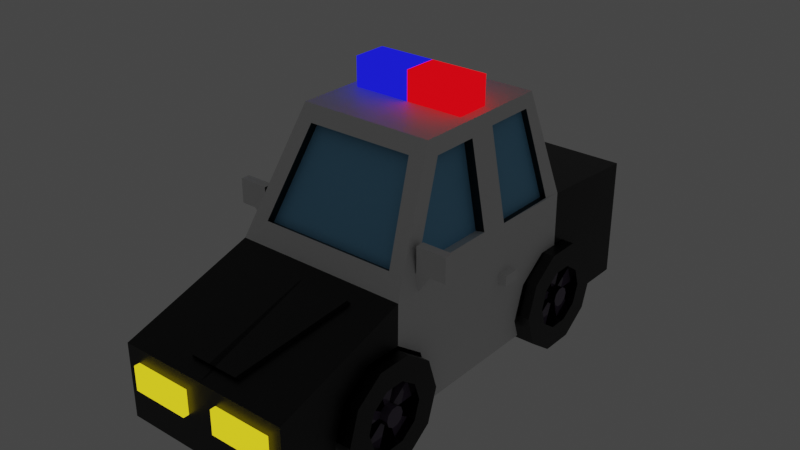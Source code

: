 # Source: policecar.blend  (saved by Blender 2.80.75; exported with 4.5.12 LTS)
import bpy
from mathutils import Matrix  # noqa: F401  (used for matrix-valued properties, if any)

bpy.ops.wm.read_factory_settings(use_empty=True)
scene = bpy.context.scene
scene.name = 'Scene'

# ---- collections
col_collection = bpy.data.collections.new('Collection'); scene.collection.children.link(col_collection)

# ---- materials (node trees are filled in below, after node groups)
mat_policecarblack = bpy.data.materials.new('policecarblack')
mat_policecarblack.alpha_threshold = 0.0
mat_policecarblack.use_transparent_shadow = False
mat_policecarblack.line_color = (0.0, 0.0, 0.0, 1.0)
mat_policecarwhite = bpy.data.materials.new('policecarwhite')
mat_policecarwhite.use_transparent_shadow = False
mat_policecarheadlight = bpy.data.materials.new('policecarheadlight')
mat_policecarheadlight.use_transparent_shadow = False
mat_policecarred = bpy.data.materials.new('policecarred')
mat_policecarred.use_transparent_shadow = False
mat_policecarwindows = bpy.data.materials.new('policecarwindows')
mat_policecarwindows.use_transparent_shadow = False
mat_policecarwheelspokes = bpy.data.materials.new('policecarwheelspokes')
mat_policecarwheelspokes.use_transparent_shadow = False
mat_policecarblue = bpy.data.materials.new('policecarblue')
mat_policecarblue.use_transparent_shadow = False

# ---- material node trees
mat_policecarblack.use_nodes = True; mat_policecarblack.node_tree.nodes.clear()
_N = mat_policecarblack.node_tree.nodes; _L = mat_policecarblack.node_tree.links
n0 = _N.new('ShaderNodeOutputMaterial'); n0.name = 'Material Output'; n0.location = (300, 300)
n1 = _N.new('ShaderNodeBsdfPrincipled'); n1.name = 'Principled BSDF'; n1.location = (10, 300)
n1.distribution = 'GGX'
n1.subsurface_method = 'BURLEY'
n1.inputs[0].default_value = (0.0, 0.0, 0.0, 1.0)
n1.inputs[2].default_value = 0.4
n1.inputs[3].default_value = 1.45
n1.inputs[27].default_value = (0.0, 0.0, 0.0, 1.0)
n1.inputs[28].default_value = 1.0
_L.new(n1.outputs[0], n0.inputs[0])
n0.is_active_output = True
mat_policecarwhite.use_nodes = True; mat_policecarwhite.node_tree.nodes.clear()
_N = mat_policecarwhite.node_tree.nodes; _L = mat_policecarwhite.node_tree.links
n0 = _N.new('ShaderNodeOutputMaterial'); n0.name = 'Material Output'; n0.location = (300, 300)
n1 = _N.new('ShaderNodeBsdfPrincipled'); n1.name = 'Principled BSDF'; n1.location = (10, 300)
n1.distribution = 'GGX'
n1.subsurface_method = 'BURLEY'
n1.inputs[3].default_value = 1.45
n1.inputs[27].default_value = (0.0, 0.0, 0.0, 1.0)
n1.inputs[28].default_value = 1.0
_L.new(n1.outputs[0], n0.inputs[0])
n0.is_active_output = True
mat_policecarheadlight.use_nodes = True; mat_policecarheadlight.node_tree.nodes.clear()
_N = mat_policecarheadlight.node_tree.nodes; _L = mat_policecarheadlight.node_tree.links
n0 = _N.new('ShaderNodeOutputMaterial'); n0.name = 'Material Output'; n0.location = (300, 300)
n1 = _N.new('ShaderNodeEmission'); n1.name = 'Emission'; n1.location = (10, 300)
n1.inputs[0].default_value = (1.0, 0.7889, 0.016, 1.0)
_L.new(n1.outputs[0], n0.inputs[0])
n0.is_active_output = True
mat_policecarred.use_nodes = True; mat_policecarred.node_tree.nodes.clear()
_N = mat_policecarred.node_tree.nodes; _L = mat_policecarred.node_tree.links
n0 = _N.new('ShaderNodeOutputMaterial'); n0.name = 'Material Output'; n0.location = (300, 300)
n1 = _N.new('ShaderNodeEmission'); n1.name = 'Emission'; n1.location = (10, 300)
n1.inputs[0].default_value = (1.0, 0.001951, 0.006713, 1.0)
_L.new(n1.outputs[0], n0.inputs[0])
n0.is_active_output = True
mat_policecarwindows.use_nodes = True; mat_policecarwindows.node_tree.nodes.clear()
_N = mat_policecarwindows.node_tree.nodes; _L = mat_policecarwindows.node_tree.links
n0 = _N.new('ShaderNodeOutputMaterial'); n0.name = 'Material Output'; n0.location = (300, 300)
n1 = _N.new('ShaderNodeBsdfPrincipled'); n1.name = 'Principled BSDF'; n1.location = (10, 300)
n1.distribution = 'GGX'
n1.subsurface_method = 'BURLEY'
n1.inputs[0].default_value = (0.2039, 0.5265, 0.8, 1.0)
n1.inputs[3].default_value = 1.45
n1.inputs[27].default_value = (0.0, 0.0, 0.0, 1.0)
n1.inputs[28].default_value = 1.0
_L.new(n1.outputs[0], n0.inputs[0])
n0.is_active_output = True
mat_policecarwheelspokes.use_nodes = True; mat_policecarwheelspokes.node_tree.nodes.clear()
_N = mat_policecarwheelspokes.node_tree.nodes; _L = mat_policecarwheelspokes.node_tree.links
n0 = _N.new('ShaderNodeOutputMaterial'); n0.name = 'Material Output'; n0.location = (300, 300)
n1 = _N.new('ShaderNodeBsdfPrincipled'); n1.name = 'Principled BSDF'; n1.location = (10, 300)
n1.distribution = 'GGX'
n1.subsurface_method = 'BURLEY'
n1.inputs[0].default_value = (0.09077, 0.06537, 0.1149, 1.0)
n1.inputs[2].default_value = 0.0
n1.inputs[3].default_value = 1.45
n1.inputs[27].default_value = (0.0, 0.0, 0.0, 1.0)
n1.inputs[28].default_value = 1.0
_L.new(n1.outputs[0], n0.inputs[0])
n0.is_active_output = True
mat_policecarblue.use_nodes = True; mat_policecarblue.node_tree.nodes.clear()
_N = mat_policecarblue.node_tree.nodes; _L = mat_policecarblue.node_tree.links
n0 = _N.new('ShaderNodeOutputMaterial'); n0.name = 'Material Output'; n0.location = (300, 300)
n1 = _N.new('ShaderNodeEmission'); n1.name = 'Emission'; n1.location = (10, 300)
n1.inputs[0].default_value = (0.01059, 0.01152, 1.0, 1.0)
_L.new(n1.outputs[0], n0.inputs[0])
n0.is_active_output = True

# ---- world
world_world = bpy.data.worlds.new('World'); scene.world = world_world
world_world.use_nodes = True; world_world.node_tree.nodes.clear()
_N = world_world.node_tree.nodes; _L = world_world.node_tree.links
n0 = _N.new('ShaderNodeOutputWorld'); n0.name = 'World Output'; n0.location = (300, 300)
n1 = _N.new('ShaderNodeBackground'); n1.name = 'Background'; n1.location = (10, 300)
n1.inputs[0].default_value = (0.05088, 0.05088, 0.05088, 1.0)
_L.new(n1.outputs[0], n0.inputs[0])
n0.is_active_output = True
world_world.color = (0.05088, 0.05088, 0.05088)
world_world.use_sun_shadow = False
world_world.sun_shadow_jitter_overblur = 0.0

# ---- meshes
me_cube = bpy.data.meshes.new('Cube')
me_cube.from_pydata([(-0.6557, -0.1057, 1.965), (-0.6557, -0.2972, 1.965), (-0.6953, -0.2952, 1.77), (-0.8641, -0.2804, 0.8176), (-1.0, 2.245, 0.7206), (-1.0, 2.245, -0.6604), (-0.3081, -2.963, 0.237), (-1.0, -3.157, -0.6604), (-0.8641, -1.334, 0.8176), (-0.7886, -1.507, 0.868), (-0.7648, 0.952, 0.8547), (-0.6953, -0.8247, 1.77), (-0.7244, 0.6135, 1.804), (-0.7244, 0.03361, 1.804), (-0.6141, -1.018, 1.805), (-0.6026, 0.7758, 1.77), (-0.9028, 0.8073, 0.7964), (-0.9028, 0.04927, 0.7964), (-0.2135, 2.409, 0.1035), (-0.7865, 2.409, 0.1035), (-0.2135, 2.409, 0.4933), (-0.7865, 2.409, 0.4933), (-0.2135, 2.245, 0.4933), (-0.2135, 2.245, 0.1035), (-0.9737, 0.8073, 0.8089), (-0.7865, 2.245, 0.1035), (-0.7953, 0.6135, 1.816), (-0.7865, 2.245, 0.4933), (-0.7648, 0.9375, 0.8147), (-0.85, -3.221, -0.2609), (-0.6026, 0.7613, 1.73), (-0.85, -3.221, 0.015), (-0.9689, -1.334, 0.8362), (-0.1927, -3.221, -0.2609), (-0.8001, -0.8247, 1.789), (-0.1927, -3.221, 0.015), (-0.7886, -1.424, 0.8236), (-0.1927, -3.157, -0.2609), (-0.6141, -0.9347, 1.761), (-0.1927, -3.157, 0.015), (-0.85, -3.157, -0.2609), (-0.85, -3.157, 0.015), (-0.9689, -0.2804, 0.8362), (-0.8001, -0.2952, 1.789), (-0.769, -0.9324, 1.965), (-0.5979, -1.824, 0.5988), (-0.9737, 0.04927, 0.8089), (-0.7953, 0.03361, 1.816), (-1.0, -0.09924, 0.6604), (-1.0, 0.9894, 0.8062), (-0.769, -0.1195, 1.965), (-0.769, 0.7385, 1.965), (-0.6557, 0.09636, 1.965), (-0.6557, -0.2972, 2.293), (-0.6557, -0.1057, 2.293), (-0.6557, 0.09636, 2.293), (-1.0, -3.157, 0.1753), (0.02504, -2.963, 0.237), (-1.0, -1.63, 0.6604), (-0.005097, -1.824, 0.5988), (0.009145, -1.857, 0.6383), (0.03928, -2.996, 0.2765), (-0.2939, -2.996, 0.2765), (-0.5837, -1.857, 0.6383), (-1.0, -1.25, -0.6604), (-1.0, -2.509, -0.4238), (-0.466, -1.25, -0.6604), (-1.0, -1.174, -0.4238), (-1.0, -2.432, -0.6604), (-0.466, -2.432, -0.6604), (-1.0, -2.382, -0.0313), (-1.0, -2.048, 0.2113), (-1.0, -1.635, 0.2113), (-1.0, -1.301, -0.0313), (-1.0, 0.2971, -0.4535), (-1.0, 0.7585, 0.1816), (-1.0, 0.4246, -0.06095), (-0.6643, 0.3643, -0.6604), (-1.0, 0.3643, -0.6604), (-1.0, 1.171, 0.1816), (-1.0, 1.505, -0.06095), (-0.6643, 1.565, -0.6604), (-1.0, 1.633, -0.4535), (-1.0, 1.565, -0.6604), (0.5205, -1.222, -0.41), (1.134, -1.728, -0.41), (0.5205, -1.34, -0.773), (1.134, -1.749, -0.4756), (0.5205, -1.649, -0.9973), (1.134, -1.805, -0.5162), (0.5205, -2.03, -0.9973), (1.134, -1.874, -0.5162), (0.5205, -2.339, -0.773), (1.134, -1.93, -0.4756), (0.5205, -2.457, -0.41), (1.134, -1.951, -0.41), (0.5205, -2.339, -0.04699), (1.134, -1.93, -0.3443), (0.5205, -2.03, 0.1774), (1.134, -1.874, -0.3038), (0.5205, -1.649, 0.1774), (1.134, -1.805, -0.3038), (0.5205, -1.34, -0.04699), (1.134, -1.749, -0.3443), (1.134, -1.34, -0.773), (1.134, -1.222, -0.41), (1.134, -1.649, -0.9973), (1.134, -2.03, -0.9973), (1.134, -2.339, -0.773), (1.134, -2.457, -0.41), (1.134, -2.339, -0.04699), (1.134, -2.03, 0.1774), (1.134, -1.649, 0.1774), (1.134, -1.34, -0.04699), (1.134, -1.549, -0.6208), (1.134, -1.481, -0.41), (1.134, -1.729, -0.751), (1.134, -1.95, -0.751), (1.134, -2.13, -0.6208), (1.134, -2.198, -0.41), (1.134, -2.13, -0.1992), (1.134, -1.95, -0.06897), (1.134, -1.729, -0.06897), (1.134, -1.549, -0.1992), (1.039, -1.549, -0.6208), (1.039, -1.481, -0.41), (1.039, -1.729, -0.751), (1.039, -1.95, -0.751), (1.039, -2.13, -0.6208), (1.039, -2.198, -0.41), (1.039, -2.13, -0.1992), (1.039, -1.95, -0.06897), (1.039, -1.729, -0.06897), (1.039, -1.549, -0.1992), (1.039, -1.749, -0.4756), (1.039, -1.728, -0.41), (1.039, -1.805, -0.5162), (1.039, -1.874, -0.5162), (1.039, -1.93, -0.4756), (1.039, -1.951, -0.41), (1.039, -1.93, -0.3443), (1.039, -1.874, -0.3038), (1.039, -1.805, -0.3038), (1.039, -1.749, -0.3443), (0.9612, -1.549, -0.6208), (0.9612, -1.481, -0.41), (0.9612, -1.95, -0.751), (0.9612, -1.729, -0.751), (0.9612, -2.198, -0.41), (0.9612, -2.13, -0.6208), (0.9612, -1.95, -0.06897), (0.9612, -2.13, -0.1992), (0.9612, -1.549, -0.1992), (0.9612, -1.729, -0.06897), (0.9612, -1.749, -0.4756), (0.9612, -1.728, -0.41), (0.9612, -1.874, -0.5162), (0.9612, -1.805, -0.5162), (0.9612, -1.951, -0.41), (0.9612, -1.93, -0.4756), (0.9612, -1.874, -0.3038), (0.9612, -1.93, -0.3443), (0.9612, -1.749, -0.3443), (0.9612, -1.805, -0.3038), (0.5205, 1.596, -0.41), (1.134, 1.09, -0.41), (0.5205, 1.478, -0.773), (1.134, 1.069, -0.4756), (0.5205, 1.17, -0.9973), (1.134, 1.013, -0.5162), (0.5205, 0.7879, -0.9973), (1.134, 0.9442, -0.5162), (0.5205, 0.4791, -0.773), (1.134, 0.8884, -0.4756), (0.5205, 0.3612, -0.41), (1.134, 0.8671, -0.41), (0.5205, 0.4791, -0.04699), (1.134, 0.8884, -0.3443), (0.5205, 0.7879, 0.1774), (1.134, 0.9442, -0.3038), (0.5205, 1.17, 0.1774), (1.134, 1.013, -0.3038), (0.5205, 1.478, -0.04699), (1.134, 1.069, -0.3443), (1.134, 1.478, -0.773), (1.134, 1.596, -0.41), (1.134, 1.17, -0.9973), (1.134, 0.7879, -0.9973), (1.134, 0.4791, -0.773), (1.134, 0.3612, -0.41), (1.134, 0.4791, -0.04699), (1.134, 0.7879, 0.1774), (1.134, 1.17, 0.1774), (1.134, 1.478, -0.04699), (1.134, 1.269, -0.6208), (1.134, 1.337, -0.41), (1.134, 1.09, -0.751), (1.134, 0.868, -0.751), (1.134, 0.6887, -0.6208), (1.134, 0.6202, -0.41), (1.134, 0.6887, -0.1992), (1.134, 0.868, -0.06897), (1.134, 1.09, -0.06897), (1.134, 1.269, -0.1992), (1.039, 1.269, -0.6208), (1.039, 1.337, -0.41), (1.039, 1.09, -0.751), (1.039, 0.868, -0.751), (1.039, 0.6887, -0.6208), (1.039, 0.6202, -0.41), (1.039, 0.6887, -0.1992), (1.039, 0.868, -0.06897), (1.039, 1.09, -0.06897), (1.039, 1.269, -0.1992), (1.039, 1.069, -0.4756), (1.039, 1.09, -0.41), (1.039, 1.013, -0.5162), (1.039, 0.9442, -0.5162), (1.039, 0.8884, -0.4756), (1.039, 0.8671, -0.41), (1.039, 0.8884, -0.3443), (1.039, 0.9442, -0.3038), (1.039, 1.013, -0.3038), (1.039, 1.069, -0.3443), (0.9612, 1.269, -0.6208), (0.9612, 1.337, -0.41), (0.9612, 0.868, -0.751), (0.9612, 1.09, -0.751), (0.9612, 0.6202, -0.41), (0.9612, 0.6887, -0.6208), (0.9612, 0.868, -0.06897), (0.9612, 0.6887, -0.1992), (0.9612, 1.269, -0.1992), (0.9612, 1.09, -0.06897), (0.9612, 1.069, -0.4756), (0.9612, 1.09, -0.41), (0.9612, 0.9442, -0.5162), (0.9612, 1.013, -0.5162), (0.9612, 0.8671, -0.41), (0.9612, 0.8884, -0.4756), (0.9612, 0.9442, -0.3038), (0.9612, 0.8884, -0.3443), (0.9612, 1.069, -0.3443), (0.9612, 1.013, -0.3038), (-1.089, -0.03782, 0.1563), (-1.089, -0.03782, 0.277), (-0.9966, -0.03782, 0.1563), (-0.9966, -0.03782, 0.277), (-1.089, 0.1569, 0.1563), (-0.9966, 0.1569, 0.1563), (-0.9966, 0.1569, 0.277), (-1.089, 0.1569, 0.277), (-1.0, 0.9981, 0.1816), (-1.311, -1.346, 0.8465), (-1.311, -1.346, 1.122), (-0.9752, -1.346, 0.8465), (-0.9752, -1.346, 1.122), (-1.253, -1.246, 0.9048), (-1.034, -1.246, 0.9048), (-1.034, -1.246, 1.064), (-1.253, -1.246, 1.064), (-1.311, -1.246, 0.8465), (-0.9752, -1.246, 0.8465), (-0.9752, -1.246, 1.122), (-1.311, -1.246, 1.122), (-1.253, -1.301, 0.9048), (-1.034, -1.301, 0.9048), (-1.034, -1.301, 1.064), (-1.253, -1.301, 1.064), (-1.112, -1.246, 0.8465), (-1.133, -1.346, 0.8465), (-0.9936, -1.346, 0.6471), (-0.8358, -1.346, 0.6471), (-0.9731, -1.246, 0.6471), (-0.8358, -1.246, 0.6471), (0.6557, -0.1057, 1.965), (0.6557, -0.2972, 1.965), (0.6953, -0.2952, 1.77), (0.8641, -0.2804, 0.8176), (1.0, 2.245, 0.7206), (1.0, 2.245, -0.6604), (0.3081, -2.963, 0.237), (1.0, -3.157, -0.6604), (0.8641, -1.334, 0.8176), (0.7886, -1.507, 0.868), (0.7648, 0.952, 0.8547), (0.6953, -0.8247, 1.77), (0.7244, 0.6135, 1.804), (0.7244, 0.03361, 1.804), (0.6141, -1.018, 1.805), (0.6026, 0.7758, 1.77), (0.9028, 0.8073, 0.7964), (0.9028, 0.04927, 0.7964), (0.2135, 2.409, 0.1035), (0.7865, 2.409, 0.1035), (0.2135, 2.409, 0.4933), (0.7865, 2.409, 0.4933), (0.2135, 2.245, 0.4933), (0.2135, 2.245, 0.1035), (0.9737, 0.8073, 0.8089), (0.7865, 2.245, 0.1035), (0.7953, 0.6135, 1.816), (0.7865, 2.245, 0.4933), (0.7648, 0.9375, 0.8147), (0.85, -3.221, -0.2609), (0.6026, 0.7613, 1.73), (0.85, -3.221, 0.015), (0.9689, -1.334, 0.8362), (0.1927, -3.221, -0.2609), (0.8001, -0.8247, 1.789), (0.1927, -3.221, 0.015), (0.7886, -1.424, 0.8236), (0.1927, -3.157, -0.2609), (0.6141, -0.9347, 1.761), (0.1927, -3.157, 0.015), (0.85, -3.157, -0.2609), (0.85, -3.157, 0.015), (0.9689, -0.2804, 0.8362), (0.8001, -0.2952, 1.789), (0.769, -0.9324, 1.965), (0.5979, -1.824, 0.5988), (0.9737, 0.04927, 0.8089), (0.7953, 0.03361, 1.816), (1.0, -0.09924, 0.6604), (1.0, 0.9894, 0.8062), (0.769, -0.1195, 1.965), (0.769, 0.7385, 1.965), (0.0, 2.245, -0.6604), (0.0, -3.157, 0.1753), (0.0, -3.157, -0.6604), (0.0, 2.245, 0.7206), (0.0, -1.63, 0.6604), (0.0, 0.9894, 0.8062), (0.0, -0.9324, 1.965), (0.0, 0.7385, 1.965), (0.0, 0.952, 0.8547), (0.0, 0.7758, 1.77), (0.0, 0.9375, 0.8147), (0.0, 0.7613, 1.73), (0.0, -1.507, 0.868), (0.0, -1.018, 1.805), (0.0, -1.424, 0.8236), (0.0, -0.9347, 1.761), (0.6557, 0.09636, 1.965), (0.0, -0.2972, 1.965), (0.0, 0.09636, 1.965), (0.6557, -0.2972, 2.293), (0.0, -0.2972, 2.293), (0.6557, -0.1057, 2.293), (0.0, 0.09636, 2.293), (0.6557, 0.09636, 2.293), (1.0, -3.157, 0.1753), (-0.02504, -2.963, 0.237), (1.0, -1.63, 0.6604), (0.005097, -1.824, 0.5988), (-0.009145, -1.857, 0.6383), (-0.03928, -2.996, 0.2765), (0.2939, -2.996, 0.2765), (0.5837, -1.857, 0.6383), (1.0, -1.25, -0.6604), (1.0, -2.509, -0.4238), (0.466, -1.25, -0.6604), (1.0, -1.174, -0.4238), (1.0, -2.432, -0.6604), (0.466, -2.432, -0.6604), (1.0, -2.382, -0.0313), (1.0, -2.048, 0.2113), (1.0, -1.635, 0.2113), (1.0, -1.301, -0.0313), (1.0, 0.2971, -0.4535), (1.0, 0.7585, 0.1816), (1.0, 0.4246, -0.06095), (0.6643, 0.3643, -0.6604), (1.0, 0.3643, -0.6604), (1.0, 1.171, 0.1816), (1.0, 1.505, -0.06095), (0.6643, 1.565, -0.6604), (1.0, 1.633, -0.4535), (1.0, 1.565, -0.6604), (-0.5205, -1.222, -0.41), (-1.134, -1.728, -0.41), (-0.5205, -1.34, -0.773), (-1.134, -1.749, -0.4756), (-0.5205, -1.649, -0.9973), (-1.134, -1.805, -0.5162), (-0.5205, -2.03, -0.9973), (-1.134, -1.874, -0.5162), (-0.5205, -2.339, -0.773), (-1.134, -1.93, -0.4756), (-0.5205, -2.457, -0.41), (-1.134, -1.951, -0.41), (-0.5205, -2.339, -0.04699), (-1.134, -1.93, -0.3443), (-0.5205, -2.03, 0.1774), (-1.134, -1.874, -0.3038), (-0.5205, -1.649, 0.1774), (-1.134, -1.805, -0.3038), (-0.5205, -1.34, -0.04699), (-1.134, -1.749, -0.3443), (-1.134, -1.34, -0.773), (-1.134, -1.222, -0.41), (-1.134, -1.649, -0.9973), (-1.134, -2.03, -0.9973), (-1.134, -2.339, -0.773), (-1.134, -2.457, -0.41), (-1.134, -2.339, -0.04699), (-1.134, -2.03, 0.1774), (-1.134, -1.649, 0.1774), (-1.134, -1.34, -0.04699), (-1.134, -1.549, -0.6208), (-1.134, -1.481, -0.41), (-1.134, -1.729, -0.751), (-1.134, -1.95, -0.751), (-1.134, -2.13, -0.6208), (-1.134, -2.198, -0.41), (-1.134, -2.13, -0.1992), (-1.134, -1.95, -0.06897), (-1.134, -1.729, -0.06897), (-1.134, -1.549, -0.1992), (-1.039, -1.549, -0.6208), (-1.039, -1.481, -0.41), (-1.039, -1.729, -0.751), (-1.039, -1.95, -0.751), (-1.039, -2.13, -0.6208), (-1.039, -2.198, -0.41), (-1.039, -2.13, -0.1992), (-1.039, -1.95, -0.06897), (-1.039, -1.729, -0.06897), (-1.039, -1.549, -0.1992), (-1.039, -1.749, -0.4756), (-1.039, -1.728, -0.41), (-1.039, -1.805, -0.5162), (-1.039, -1.874, -0.5162), (-1.039, -1.93, -0.4756), (-1.039, -1.951, -0.41), (-1.039, -1.93, -0.3443), (-1.039, -1.874, -0.3038), (-1.039, -1.805, -0.3038), (-1.039, -1.749, -0.3443), (-0.9612, -1.549, -0.6208), (-0.9612, -1.481, -0.41), (-0.9612, -1.95, -0.751), (-0.9612, -1.729, -0.751), (-0.9612, -2.198, -0.41), (-0.9612, -2.13, -0.6208), (-0.9612, -1.95, -0.06897), (-0.9612, -2.13, -0.1992), (-0.9612, -1.549, -0.1992), (-0.9612, -1.729, -0.06897), (-0.9612, -1.749, -0.4756), (-0.9612, -1.728, -0.41), (-0.9612, -1.874, -0.5162), (-0.9612, -1.805, -0.5162), (-0.9612, -1.951, -0.41), (-0.9612, -1.93, -0.4756), (-0.9612, -1.874, -0.3038), (-0.9612, -1.93, -0.3443), (-0.9612, -1.749, -0.3443), (-0.9612, -1.805, -0.3038), (-0.5205, 1.596, -0.41), (-1.134, 1.09, -0.41), (-0.5205, 1.478, -0.773), (-1.134, 1.069, -0.4756), (-0.5205, 1.17, -0.9973), (-1.134, 1.013, -0.5162), (-0.5205, 0.7879, -0.9973), (-1.134, 0.9442, -0.5162), (-0.5205, 0.4791, -0.773), (-1.134, 0.8884, -0.4756), (-0.5205, 0.3612, -0.41), (-1.134, 0.8671, -0.41), (-0.5205, 0.4791, -0.04699), (-1.134, 0.8884, -0.3443), (-0.5205, 0.7879, 0.1774), (-1.134, 0.9442, -0.3038), (-0.5205, 1.17, 0.1774), (-1.134, 1.013, -0.3038), (-0.5205, 1.478, -0.04699), (-1.134, 1.069, -0.3443), (-1.134, 1.478, -0.773), (-1.134, 1.596, -0.41), (-1.134, 1.17, -0.9973), (-1.134, 0.7879, -0.9973), (-1.134, 0.4791, -0.773), (-1.134, 0.3612, -0.41), (-1.134, 0.4791, -0.04699), (-1.134, 0.7879, 0.1774), (-1.134, 1.17, 0.1774), (-1.134, 1.478, -0.04699), (-1.134, 1.269, -0.6208), (-1.134, 1.337, -0.41), (-1.134, 1.09, -0.751), (-1.134, 0.868, -0.751), (-1.134, 0.6887, -0.6208), (-1.134, 0.6202, -0.41), (-1.134, 0.6887, -0.1992), (-1.134, 0.868, -0.06897), (-1.134, 1.09, -0.06897), (-1.134, 1.269, -0.1992), (-1.039, 1.269, -0.6208), (-1.039, 1.337, -0.41), (-1.039, 1.09, -0.751), (-1.039, 0.868, -0.751), (-1.039, 0.6887, -0.6208), (-1.039, 0.6202, -0.41), (-1.039, 0.6887, -0.1992), (-1.039, 0.868, -0.06897), (-1.039, 1.09, -0.06897), (-1.039, 1.269, -0.1992), (-1.039, 1.069, -0.4756), (-1.039, 1.09, -0.41), (-1.039, 1.013, -0.5162), (-1.039, 0.9442, -0.5162), (-1.039, 0.8884, -0.4756), (-1.039, 0.8671, -0.41), (-1.039, 0.8884, -0.3443), (-1.039, 0.9442, -0.3038), (-1.039, 1.013, -0.3038), (-1.039, 1.069, -0.3443), (-0.9612, 1.269, -0.6208), (-0.9612, 1.337, -0.41), (-0.9612, 0.868, -0.751), (-0.9612, 1.09, -0.751), (-0.9612, 0.6202, -0.41), (-0.9612, 0.6887, -0.6208), (-0.9612, 0.868, -0.06897), (-0.9612, 0.6887, -0.1992), (-0.9612, 1.269, -0.1992), (-0.9612, 1.09, -0.06897), (-0.9612, 1.069, -0.4756), (-0.9612, 1.09, -0.41), (-0.9612, 0.9442, -0.5162), (-0.9612, 1.013, -0.5162), (-0.9612, 0.8671, -0.41), (-0.9612, 0.8884, -0.4756), (-0.9612, 0.9442, -0.3038), (-0.9612, 0.8884, -0.3443), (-0.9612, 1.069, -0.3443), (-0.9612, 1.013, -0.3038), (1.089, -0.03782, 0.1563), (1.089, -0.03782, 0.277), (0.9966, -0.03782, 0.1563), (0.9966, -0.03782, 0.277), (1.089, 0.1569, 0.1563), (0.9966, 0.1569, 0.1563), (0.9966, 0.1569, 0.277), (1.089, 0.1569, 0.277), (1.0, 0.9981, 0.1816), (1.311, -1.346, 0.8465), (1.311, -1.346, 1.122), (0.9752, -1.346, 0.8465), (0.9752, -1.346, 1.122), (1.253, -1.246, 0.9048), (1.034, -1.246, 0.9048), (1.034, -1.246, 1.064), (1.253, -1.246, 1.064), (1.311, -1.246, 0.8465), (0.9752, -1.246, 0.8465), (0.9752, -1.246, 1.122), (1.311, -1.246, 1.122), (1.253, -1.301, 0.9048), (1.034, -1.301, 0.9048), (1.034, -1.301, 1.064), (1.253, -1.301, 1.064), (1.112, -1.246, 0.8465), (1.133, -1.346, 0.8465), (0.9936, -1.346, 0.6471), (0.8358, -1.346, 0.6471), (0.9731, -1.246, 0.6471), (0.8358, -1.246, 0.6471)], [], [(330, 4, 49, 332), (329, 328, 56, 7), (7, 56, 58, 72, 71, 70, 65, 68), (59, 45, 63, 60), (22, 23, 18, 20), (334, 51, 50, 44, 333), (10, 15, 30, 28), (46, 47, 13, 17), (42, 32, 8, 3), (34, 43, 2, 11), (40, 37, 33, 29), (345, 344, 1, 0, 52), (43, 42, 3, 2), (24, 46, 17, 16), (336, 15, 51, 334), (16, 17, 13, 12), (15, 10, 49, 51), (337, 28, 30, 338), (25, 23, 22, 27), (47, 26, 12, 13), (335, 10, 28, 337), (339, 9, 58, 331), (41, 40, 29, 31), (27, 22, 20, 21), (9, 14, 44, 58), (37, 40, 41, 39), (14, 9, 36, 38), (340, 14, 38, 342), (25, 27, 21, 19), (2, 3, 8, 11), (32, 34, 11, 8), (34, 32, 58, 44), (32, 42, 48, 58), (43, 34, 44, 50), (42, 43, 50, 48), (46, 24, 49, 48), (26, 47, 50, 51), (24, 26, 51, 49), (47, 46, 48, 50), (37, 39, 35, 33), (36, 341, 342, 38), (14, 340, 333, 44), (23, 25, 19, 18), (26, 24, 16, 12), (15, 336, 338, 30), (33, 35, 31, 29), (19, 21, 20, 18), (10, 335, 332, 49), (39, 41, 31, 35), (9, 339, 341, 36), (5, 4, 330, 327), (5, 327, 329, 7, 68, 69, 66, 64, 78, 77, 81, 83), (349, 55, 54, 53, 347), (0, 1, 53, 54), (52, 0, 54, 55), (1, 344, 347, 53), (345, 52, 55, 349), (57, 6, 56, 328), (6, 45, 58, 56), (45, 59, 331, 58), (59, 57, 328, 331), (60, 63, 62, 61), (6, 57, 61, 62), (57, 59, 60, 61), (45, 6, 62, 63), (84, 105, 104, 86), (86, 104, 106, 88), (88, 106, 107, 90), (90, 107, 108, 92), (92, 108, 109, 94), (94, 109, 110, 96), (96, 110, 111, 98), (98, 111, 112, 100), (87, 85, 103, 101, 99, 97, 95, 93, 91, 89), (100, 112, 113, 102), (102, 113, 105, 84), (84, 86, 88, 90, 92, 94, 96, 98, 100, 102), (115, 114, 104, 105), (114, 116, 106, 104), (116, 117, 107, 106), (117, 118, 108, 107), (118, 119, 109, 108), (119, 120, 110, 109), (120, 121, 111, 110), (121, 122, 112, 111), (122, 123, 113, 112), (123, 115, 105, 113), (121, 120, 130, 131), (101, 103, 143, 142), (85, 87, 134, 135), (120, 119, 129, 130), (99, 101, 142, 141), (119, 118, 128, 129), (97, 99, 141, 140), (118, 117, 127, 128), (95, 97, 140, 139), (117, 116, 126, 127), (133, 132, 153, 152), (134, 136, 126, 124), (124, 125, 145, 144), (137, 138, 128, 127), (126, 136, 157, 147), (139, 140, 130, 129), (143, 133, 152, 162), (141, 142, 132, 131), (138, 139, 158, 159), (143, 135, 125, 133), (87, 89, 136, 134), (103, 85, 135, 143), (122, 121, 131, 132), (89, 91, 137, 136), (114, 115, 125, 124), (123, 122, 132, 133), (91, 93, 138, 137), (116, 114, 124, 126), (115, 123, 133, 125), (93, 95, 139, 138), (155, 154, 144, 145), (157, 156, 146, 147), (159, 158, 148, 149), (161, 160, 150, 151), (163, 162, 152, 153), (137, 127, 146, 156), (140, 141, 160, 161), (128, 138, 159, 149), (127, 126, 147, 146), (135, 134, 154, 155), (139, 129, 148, 158), (142, 143, 162, 163), (130, 140, 161, 151), (129, 128, 149, 148), (136, 137, 156, 157), (141, 131, 150, 160), (125, 135, 155, 145), (132, 142, 163, 153), (131, 130, 151, 150), (134, 124, 144, 154), (164, 185, 184, 166), (166, 184, 186, 168), (168, 186, 187, 170), (170, 187, 188, 172), (172, 188, 189, 174), (174, 189, 190, 176), (176, 190, 191, 178), (178, 191, 192, 180), (167, 165, 183, 181, 179, 177, 175, 173, 171, 169), (180, 192, 193, 182), (182, 193, 185, 164), (164, 166, 168, 170, 172, 174, 176, 178, 180, 182), (195, 194, 184, 185), (194, 196, 186, 184), (196, 197, 187, 186), (197, 198, 188, 187), (198, 199, 189, 188), (199, 200, 190, 189), (200, 201, 191, 190), (201, 202, 192, 191), (202, 203, 193, 192), (203, 195, 185, 193), (201, 200, 210, 211), (181, 183, 223, 222), (165, 167, 214, 215), (200, 199, 209, 210), (179, 181, 222, 221), (199, 198, 208, 209), (177, 179, 221, 220), (198, 197, 207, 208), (175, 177, 220, 219), (197, 196, 206, 207), (213, 212, 233, 232), (214, 216, 206, 204), (204, 205, 225, 224), (217, 218, 208, 207), (206, 216, 237, 227), (219, 220, 210, 209), (223, 213, 232, 242), (221, 222, 212, 211), (218, 219, 238, 239), (223, 215, 205, 213), (167, 169, 216, 214), (183, 165, 215, 223), (202, 201, 211, 212), (169, 171, 217, 216), (194, 195, 205, 204), (203, 202, 212, 213), (171, 173, 218, 217), (196, 194, 204, 206), (195, 203, 213, 205), (173, 175, 219, 218), (235, 234, 224, 225), (237, 236, 226, 227), (239, 238, 228, 229), (241, 240, 230, 231), (243, 242, 232, 233), (217, 207, 226, 236), (220, 221, 240, 241), (208, 218, 239, 229), (207, 206, 227, 226), (215, 214, 234, 235), (219, 209, 228, 238), (222, 223, 242, 243), (210, 220, 241, 231), (209, 208, 229, 228), (216, 217, 236, 237), (221, 211, 230, 240), (205, 215, 235, 225), (212, 222, 243, 233), (211, 210, 231, 230), (214, 204, 224, 234), (246, 244, 245, 247), (249, 250, 251, 248), (247, 245, 251, 250), (244, 246, 249, 248), (245, 244, 248, 251), (246, 247, 250, 249), (255, 270, 253, 254, 256), (72, 58, 48, 49, 252, 75, 76, 74, 78, 64, 67, 73), (252, 49, 4, 5, 83, 82, 80, 79), (258, 259, 267, 266), (256, 254, 264, 263), (253, 270, 269, 261), (254, 253, 261, 264), (255, 256, 263, 262), (258, 257, 261, 269, 262), (259, 258, 262, 263), (260, 259, 263, 264), (257, 260, 264, 261), (266, 267, 268, 265), (259, 260, 268, 267), (257, 258, 266, 265), (260, 257, 265, 268), (273, 271, 272, 274), (270, 255, 272, 271), (255, 262, 274, 272), (269, 270, 271, 273), (262, 269, 273, 274), (330, 332, 324, 279), (329, 282, 351, 328), (282, 363, 360, 365, 366, 367, 353, 351), (354, 355, 358, 320), (297, 295, 293, 298), (334, 333, 319, 325, 326), (285, 303, 305, 290), (321, 292, 288, 322), (317, 278, 283, 307), (309, 286, 277, 318), (315, 304, 308, 312), (345, 343, 275, 276, 344), (318, 277, 278, 317), (299, 291, 292, 321), (336, 334, 326, 290), (291, 287, 288, 292), (290, 326, 324, 285), (337, 338, 305, 303), (300, 302, 297, 298), (322, 288, 287, 301), (335, 337, 303, 285), (339, 331, 353, 284), (316, 306, 304, 315), (302, 296, 295, 297), (284, 353, 319, 289), (312, 314, 316, 315), (289, 313, 311, 284), (340, 342, 313, 289), (300, 294, 296, 302), (277, 286, 283, 278), (307, 283, 286, 309), (309, 319, 353, 307), (307, 353, 323, 317), (318, 325, 319, 309), (317, 323, 325, 318), (321, 323, 324, 299), (301, 326, 325, 322), (299, 324, 326, 301), (322, 325, 323, 321), (312, 308, 310, 314), (311, 313, 342, 341), (289, 319, 333, 340), (298, 293, 294, 300), (301, 287, 291, 299), (290, 305, 338, 336), (308, 304, 306, 310), (294, 293, 295, 296), (285, 324, 332, 335), (314, 310, 306, 316), (284, 311, 341, 339), (280, 327, 330, 279), (280, 378, 376, 372, 373, 359, 361, 364, 363, 282, 329, 327), (349, 347, 346, 348, 350), (275, 348, 346, 276), (344, 347, 349, 345), (343, 350, 348, 275), (276, 346, 347, 344), (345, 349, 350, 343), (352, 328, 351, 281), (281, 351, 353, 320), (320, 353, 331, 354), (354, 331, 328, 352), (355, 356, 357, 358), (281, 357, 356, 352), (352, 356, 355, 354), (320, 358, 357, 281), (379, 381, 399, 400), (381, 383, 401, 399), (383, 385, 402, 401), (385, 387, 403, 402), (387, 389, 404, 403), (389, 391, 405, 404), (391, 393, 406, 405), (393, 395, 407, 406), (382, 384, 386, 388, 390, 392, 394, 396, 398, 380), (395, 397, 408, 407), (397, 379, 400, 408), (379, 397, 395, 393, 391, 389, 387, 385, 383, 381), (410, 400, 399, 409), (409, 399, 401, 411), (411, 401, 402, 412), (412, 402, 403, 413), (413, 403, 404, 414), (414, 404, 405, 415), (415, 405, 406, 416), (416, 406, 407, 417), (417, 407, 408, 418), (418, 408, 400, 410), (416, 426, 425, 415), (396, 437, 438, 398), (380, 430, 429, 382), (415, 425, 424, 414), (394, 436, 437, 396), (414, 424, 423, 413), (392, 435, 436, 394), (413, 423, 422, 412), (390, 434, 435, 392), (412, 422, 421, 411), (428, 447, 448, 427), (429, 419, 421, 431), (419, 439, 440, 420), (432, 422, 423, 433), (421, 442, 452, 431), (434, 424, 425, 435), (438, 457, 447, 428), (436, 426, 427, 437), (433, 454, 453, 434), (438, 428, 420, 430), (382, 429, 431, 384), (398, 438, 430, 380), (417, 427, 426, 416), (384, 431, 432, 386), (409, 419, 420, 410), (418, 428, 427, 417), (386, 432, 433, 388), (411, 421, 419, 409), (410, 420, 428, 418), (388, 433, 434, 390), (450, 440, 439, 449), (452, 442, 441, 451), (454, 444, 443, 453), (456, 446, 445, 455), (458, 448, 447, 457), (432, 451, 441, 422), (435, 456, 455, 436), (423, 444, 454, 433), (422, 441, 442, 421), (430, 450, 449, 429), (434, 453, 443, 424), (437, 458, 457, 438), (425, 446, 456, 435), (424, 443, 444, 423), (431, 452, 451, 432), (436, 455, 445, 426), (420, 440, 450, 430), (427, 448, 458, 437), (426, 445, 446, 425), (429, 449, 439, 419), (459, 461, 479, 480), (461, 463, 481, 479), (463, 465, 482, 481), (465, 467, 483, 482), (467, 469, 484, 483), (469, 471, 485, 484), (471, 473, 486, 485), (473, 475, 487, 486), (462, 464, 466, 468, 470, 472, 474, 476, 478, 460), (475, 477, 488, 487), (477, 459, 480, 488), (459, 477, 475, 473, 471, 469, 467, 465, 463, 461), (490, 480, 479, 489), (489, 479, 481, 491), (491, 481, 482, 492), (492, 482, 483, 493), (493, 483, 484, 494), (494, 484, 485, 495), (495, 485, 486, 496), (496, 486, 487, 497), (497, 487, 488, 498), (498, 488, 480, 490), (496, 506, 505, 495), (476, 517, 518, 478), (460, 510, 509, 462), (495, 505, 504, 494), (474, 516, 517, 476), (494, 504, 503, 493), (472, 515, 516, 474), (493, 503, 502, 492), (470, 514, 515, 472), (492, 502, 501, 491), (508, 527, 528, 507), (509, 499, 501, 511), (499, 519, 520, 500), (512, 502, 503, 513), (501, 522, 532, 511), (514, 504, 505, 515), (518, 537, 527, 508), (516, 506, 507, 517), (513, 534, 533, 514), (518, 508, 500, 510), (462, 509, 511, 464), (478, 518, 510, 460), (497, 507, 506, 496), (464, 511, 512, 466), (489, 499, 500, 490), (498, 508, 507, 497), (466, 512, 513, 468), (491, 501, 499, 489), (490, 500, 508, 498), (468, 513, 514, 470), (530, 520, 519, 529), (532, 522, 521, 531), (534, 524, 523, 533), (536, 526, 525, 535), (538, 528, 527, 537), (512, 531, 521, 502), (515, 536, 535, 516), (503, 524, 534, 513), (502, 521, 522, 501), (510, 530, 529, 509), (514, 533, 523, 504), (517, 538, 537, 518), (505, 526, 536, 515), (504, 523, 524, 503), (511, 532, 531, 512), (516, 535, 525, 506), (500, 520, 530, 510), (507, 528, 538, 517), (506, 525, 526, 505), (509, 529, 519, 499), (541, 542, 540, 539), (544, 543, 546, 545), (542, 545, 546, 540), (539, 543, 544, 541), (540, 546, 543, 539), (541, 544, 545, 542), (550, 551, 549, 548, 565), (367, 368, 362, 359, 373, 369, 371, 370, 547, 324, 323, 353), (547, 374, 375, 377, 378, 280, 279, 324), (553, 561, 562, 554), (551, 558, 559, 549), (548, 556, 564, 565), (549, 559, 556, 548), (550, 557, 558, 551), (553, 557, 564, 556, 552), (554, 558, 557, 553), (555, 559, 558, 554), (552, 556, 559, 555), (561, 560, 563, 562), (554, 562, 563, 555), (552, 560, 561, 553), (555, 563, 560, 552), (568, 569, 567, 566), (565, 566, 567, 550), (550, 567, 569, 557), (564, 568, 566, 565), (557, 569, 568, 564)])
me_cube.polygons.foreach_set('material_index', [0, 0, 0, 0, 2, 1, 0, 0, 1, 0, 2, 0, 0, 0, 1, 4, 1, 4, 0, 0, 0, 1, 2, 2, 1, 0, 0, 0, 2, 4, 1, 1, 1, 1, 1, 1, 1, 1, 1, 2, 4, 1, 2, 0, 0, 2, 2, 0, 2, 0, 0, 0, 6, 6, 6, 6, 6, 0, 0, 0, 0, 0, 0, 0, 0, 0, 0, 0, 0, 0, 0, 0, 0, 5, 0, 0, 0, 0, 0, 0, 0, 0, 0, 0, 0, 0, 0, 0, 0, 0, 0, 5, 0, 5, 0, 5, 0, 0, 5, 0, 5, 0, 5, 5, 5, 0, 5, 0, 0, 0, 0, 0, 0, 0, 0, 0, 0, 0, 0, 0, 0, 0, 0, 0, 0, 0, 0, 0, 0, 0, 0, 0, 0, 0, 0, 0, 0, 0, 0, 0, 0, 0, 0, 0, 0, 5, 0, 0, 0, 0, 0, 0, 0, 0, 0, 0, 0, 0, 0, 0, 0, 0, 0, 0, 0, 0, 0, 0, 0, 0, 5, 0, 5, 0, 5, 0, 5, 0, 5, 0, 0, 0, 0, 0, 0, 0, 0, 0, 0, 0, 0, 0, 0, 0, 0, 0, 0, 0, 0, 0, 0, 0, 0, 0, 0, 0, 0, 0, 0, 1, 1, 1, 1, 1, 0, 1, 1, 0, 1, 1, 1, 1, 0, 1, 1, 1, 1, 4, 1, 1, 1, 0, 1, 0, 1, 1, 0, 0, 0, 0, 2, 1, 0, 0, 1, 0, 2, 0, 0, 0, 1, 4, 1, 4, 0, 0, 0, 1, 2, 2, 1, 0, 0, 0, 2, 4, 1, 1, 1, 1, 1, 1, 1, 1, 1, 2, 4, 1, 2, 0, 0, 2, 2, 0, 2, 0, 0, 0, 3, 3, 0, 3, 3, 3, 0, 0, 0, 0, 0, 0, 0, 0, 0, 0, 0, 0, 0, 0, 0, 0, 5, 0, 0, 0, 0, 0, 0, 0, 0, 0, 0, 0, 0, 0, 0, 0, 0, 0, 5, 0, 5, 0, 5, 0, 0, 5, 0, 5, 0, 5, 5, 5, 0, 5, 0, 0, 0, 0, 0, 0, 0, 0, 0, 0, 0, 0, 0, 0, 0, 0, 0, 0, 0, 0, 0, 0, 0, 0, 0, 0, 0, 0, 0, 0, 0, 0, 0, 0, 0, 0, 0, 0, 5, 0, 0, 0, 0, 0, 0, 0, 0, 0, 0, 0, 0, 0, 0, 0, 0, 0, 0, 0, 0, 0, 0, 0, 0, 5, 0, 5, 0, 5, 0, 5, 0, 5, 0, 0, 0, 0, 0, 0, 0, 0, 0, 0, 0, 0, 0, 0, 0, 0, 0, 0, 0, 0, 0, 0, 0, 0, 0, 0, 0, 0, 0, 0, 1, 1, 1, 1, 1, 0, 1, 1, 0, 1, 1, 1, 1, 0, 1, 1, 1, 1, 4, 1, 1, 1, 0, 1, 0, 1, 1])
_uv = me_cube.uv_layers.new(name='UVMap')
_uv.uv.foreach_set('vector', [0.5, 0.0, 0.625, 0.0, 0.625, 0.0699, 0.5, 0.0699, 0.375, 0.375, 0.625, 0.375, 0.625, 0.5, 0.375, 0.5, 0.375, 0.5, 0.625, 0.5, 0.625, 0.5994, 0.55, 0.5855, 0.564, 0.5649, 0.5257, 0.5427, 0.4333, 0.532, 0.375, 0.5335, 0.5254, 0.1633, 0.5996, 0.1633, 0.5996, 0.1633, 0.5254, 0.1633, 0.875, 0.625, 0.625, 0.625, 0.625, 0.625, 0.875, 0.625, 0.5, 0.0699, 0.625, 0.0699, 0.625, 0.1114, 0.625, 0.1506, 0.5, 0.1506, 0.5985, 0.0699, 0.5948, 0.0699, 0.5948, 0.0699, 0.5985, 0.0699, 0.625, 0.6508, 0.625, 0.6463, 0.625, 0.6463, 0.625, 0.6508, 0.625, 0.6394, 0.625, 0.6059, 0.625, 0.6059, 0.625, 0.6394, 0.625, 0.6077, 0.625, 0.6319, 0.625, 0.6319, 0.625, 0.6077, 0.375, 0.5, 0.375, 0.375, 0.375, 0.375, 0.375, 0.5, 0.5, 0.0699, 0.5, 0.1506, 0.625, 0.1506, 0.625, 0.1114, 0.625, 0.0699, 0.625, 0.6319, 0.625, 0.6394, 0.625, 0.6394, 0.625, 0.6319, 0.625, 0.675, 0.625, 0.6508, 0.625, 0.6508, 0.625, 0.675, 0.5, 0.0699, 0.5948, 0.0699, 0.625, 0.0699, 0.5, 0.0699, 0.625, 0.675, 0.625, 0.6508, 0.625, 0.6463, 0.625, 0.6734, 0.5948, 0.0699, 0.5985, 0.0699, 0.625, 0.0699, 0.625, 0.0699, 0.5, 0.0699, 0.5985, 0.0699, 0.5948, 0.0699, 0.5, 0.0699, 0.625, 0.5, 0.625, 0.625, 0.875, 0.625, 0.875, 0.5, 0.625, 0.6463, 0.625, 0.6734, 0.625, 0.6734, 0.625, 0.6463, 0.5, 0.0699, 0.5985, 0.0699, 0.5985, 0.0699, 0.5, 0.0699, 0.5, 0.1506, 0.6009, 0.1506, 0.625, 0.1506, 0.5, 0.1506, 0.625, 0.5, 0.375, 0.5, 0.375, 0.5, 0.625, 0.5, 0.875, 0.5, 0.875, 0.625, 0.875, 0.625, 0.875, 0.5, 0.6009, 0.1506, 0.5973, 0.1506, 0.625, 0.1506, 0.625, 0.1506, 0.375, 0.375, 0.375, 0.5, 0.625, 0.5, 0.625, 0.375, 0.5973, 0.1506, 0.6009, 0.1506, 0.6009, 0.1506, 0.5973, 0.1506, 0.5, 0.1506, 0.5973, 0.1506, 0.5973, 0.1506, 0.5, 0.1506, 0.625, 0.5, 0.875, 0.5, 0.875, 0.5, 0.625, 0.5, 0.625, 0.6319, 0.625, 0.6394, 0.625, 0.6059, 0.625, 0.6077, 0.625, 0.6059, 0.625, 0.6077, 0.625, 0.6077, 0.625, 0.6059, 0.625, 0.6077, 0.625, 0.6059, 0.625, 0.5994, 0.625, 0.5994, 0.625, 0.6059, 0.625, 0.6394, 0.625, 0.6465, 0.625, 0.5994, 0.625, 0.6319, 0.625, 0.6077, 0.625, 0.5994, 0.625, 0.6386, 0.625, 0.6394, 0.625, 0.6319, 0.625, 0.6386, 0.625, 0.6465, 0.625, 0.6508, 0.625, 0.675, 0.625, 0.6801, 0.625, 0.6465, 0.625, 0.6734, 0.625, 0.6463, 0.625, 0.6386, 0.625, 0.6801, 0.625, 0.675, 0.625, 0.6734, 0.625, 0.6801, 0.625, 0.6801, 0.625, 0.6463, 0.625, 0.6508, 0.625, 0.6465, 0.625, 0.6386, 0.375, 0.375, 0.625, 0.375, 0.625, 0.375, 0.375, 0.375, 0.6009, 0.1506, 0.5, 0.1506, 0.5, 0.1506, 0.5973, 0.1506, 0.5973, 0.1506, 0.5, 0.1506, 0.5, 0.1506, 0.625, 0.1506, 0.625, 0.625, 0.625, 0.5, 0.625, 0.5, 0.625, 0.625, 0.625, 0.6734, 0.625, 0.675, 0.625, 0.675, 0.625, 0.6734, 0.5948, 0.0699, 0.5, 0.0699, 0.5, 0.0699, 0.5948, 0.0699, 0.375, 0.375, 0.625, 0.375, 0.625, 0.5, 0.375, 0.5, 0.625, 0.5, 0.875, 0.5, 0.875, 0.625, 0.625, 0.625, 0.5985, 0.0699, 0.5, 0.0699, 0.5, 0.0699, 0.625, 0.0699, 0.625, 0.375, 0.625, 0.5, 0.625, 0.5, 0.625, 0.375, 0.6009, 0.1506, 0.5, 0.1506, 0.5, 0.1506, 0.6009, 0.1506, 0.625, 0.5, 0.875, 0.5, 0.875, 0.625, 0.625, 0.625, 0.375, 0.75, 0.5, 0.75, 0.5, 1.0, 0.375, 1.0, 0.375, 0.9665, 0.4418, 0.9665, 0.4418, 0.9118, 0.375, 0.9118, 0.375, 0.837, 0.417, 0.837, 0.417, 0.7814, 0.375, 0.7814, 0.5, 0.0699, 0.625, 0.0699, 0.625, 0.1114, 0.625, 0.1506, 0.5, 0.1506, 0.625, 0.1114, 0.625, 0.1506, 0.625, 0.1506, 0.625, 0.1114, 0.625, 0.0699, 0.625, 0.1114, 0.625, 0.1114, 0.625, 0.0699, 0.625, 0.1506, 0.5, 0.1506, 0.5, 0.1506, 0.625, 0.1506, 0.5, 0.0699, 0.625, 0.0699, 0.625, 0.0699, 0.5, 0.0699, 0.5254, 0.2374, 0.5996, 0.2374, 0.625, 0.25, 0.5, 0.25, 0.5996, 0.2374, 0.5996, 0.1633, 0.625, 0.1506, 0.625, 0.25, 0.5996, 0.1633, 0.5254, 0.1633, 0.5, 0.1506, 0.625, 0.1506, 0.5254, 0.1633, 0.5254, 0.2374, 0.5, 0.25, 0.5, 0.1506, 0.5254, 0.1633, 0.5996, 0.1633, 0.5996, 0.2374, 0.5254, 0.2374, 0.5996, 0.2374, 0.5254, 0.2374, 0.5254, 0.2374, 0.5996, 0.2374, 0.5254, 0.2374, 0.5254, 0.1633, 0.5254, 0.1633, 0.5254, 0.2374, 0.5996, 0.1633, 0.5996, 0.2374, 0.5996, 0.2374, 0.5996, 0.1633, 1.0, 0.5, 1.0, 1.0, 0.9, 1.0, 0.9, 0.5, 0.9, 0.5, 0.9, 1.0, 0.8, 1.0, 0.8, 0.5, 0.8, 0.5, 0.8, 1.0, 0.7, 1.0, 0.7, 0.5, 0.7, 0.5, 0.7, 1.0, 0.6, 1.0, 0.6, 0.5, 0.6, 0.5, 0.6, 1.0, 0.5, 1.0, 0.5, 0.5, 0.5, 0.5, 0.5, 1.0, 0.4, 1.0, 0.4, 0.5, 0.4, 0.5, 0.4, 1.0, 0.3, 1.0, 0.3, 0.5, 0.3, 0.5, 0.3, 1.0, 0.2, 1.0, 0.2, 0.5, 0.2755, 0.2851, 0.25, 0.2934, 0.2245, 0.2851, 0.2087, 0.2634, 0.2087, 0.2366, 0.2245, 0.2149, 0.25, 0.2066, 0.2755, 0.2149, 0.2913, 0.2366, 0.2913, 0.2634, 0.2, 0.5, 0.2, 1.0, 0.1, 1.0, 0.1, 0.5, 0.1, 0.5, 0.1, 1.0, -7.451e-08, 1.0, -7.451e-08, 0.5, 0.75, 0.49, 0.8911, 0.4442, 0.9783, 0.3242, 0.9783, 0.1758, 0.8911, 0.05584, 0.75, 0.01, 0.6089, 0.05584, 0.5217, 0.1758, 0.5217, 0.3242, 0.6089, 0.4442, 0.25, 0.3893, 0.3319, 0.3627, 0.3911, 0.4442, 0.25, 0.49, 0.3319, 0.3627, 0.3825, 0.2931, 0.4783, 0.3242, 0.3911, 0.4442, 0.3825, 0.2931, 0.3825, 0.2069, 0.4783, 0.1758, 0.4783, 0.3242, 0.3825, 0.2069, 0.3319, 0.1373, 0.3911, 0.05584, 0.4783, 0.1758, 0.3319, 0.1373, 0.25, 0.1107, 0.25, 0.01, 0.3911, 0.05584, 0.25, 0.1107, 0.1681, 0.1373, 0.1089, 0.05584, 0.25, 0.01, 0.1681, 0.1373, 0.1175, 0.2069, 0.02175, 0.1758, 0.1089, 0.05584, 0.1175, 0.2069, 0.1175, 0.2931, 0.02175, 0.3242, 0.02175, 0.1758, 0.1175, 0.2931, 0.1681, 0.3627, 0.1089, 0.4442, 0.02175, 0.3242, 0.1681, 0.3627, 0.25, 0.3893, 0.25, 0.49, 0.1089, 0.4442, 0.1175, 0.2069, 0.1681, 0.1373, 0.1681, 0.1373, 0.1175, 0.2069, 0.2087, 0.2634, 0.2245, 0.2851, 0.2245, 0.2851, 0.2087, 0.2634, 0.25, 0.2934, 0.2755, 0.2851, 0.2755, 0.2851, 0.25, 0.2934, 0.1681, 0.1373, 0.25, 0.1107, 0.25, 0.1107, 0.1681, 0.1373, 0.2087, 0.2366, 0.2087, 0.2634, 0.2087, 0.2634, 0.2087, 0.2366, 0.25, 0.1107, 0.3319, 0.1373, 0.3319, 0.1373, 0.25, 0.1107, 0.2245, 0.2149, 0.2087, 0.2366, 0.2087, 0.2366, 0.2245, 0.2149, 0.3319, 0.1373, 0.3825, 0.2069, 0.3825, 0.2069, 0.3319, 0.1373, 0.25, 0.2066, 0.2245, 0.2149, 0.2245, 0.2149, 0.25, 0.2066, 0.3825, 0.2069, 0.3825, 0.2931, 0.3825, 0.2931, 0.3825, 0.2069, 0.1681, 0.3627, 0.1175, 0.2931, 0.1175, 0.2931, 0.1681, 0.3627, 0.2755, 0.2851, 0.2913, 0.2634, 0.3825, 0.2931, 0.3319, 0.3627, 0.3319, 0.3627, 0.25, 0.3893, 0.25, 0.3893, 0.3319, 0.3627, 0.2913, 0.2366, 0.2755, 0.2149, 0.3319, 0.1373, 0.3825, 0.2069, 0.3825, 0.2931, 0.2913, 0.2634, 0.2913, 0.2634, 0.3825, 0.2931, 0.25, 0.2066, 0.2245, 0.2149, 0.1681, 0.1373, 0.25, 0.1107, 0.2245, 0.2851, 0.1681, 0.3627, 0.1681, 0.3627, 0.2245, 0.2851, 0.2087, 0.2366, 0.2087, 0.2634, 0.1175, 0.2931, 0.1175, 0.2069, 0.2755, 0.2149, 0.25, 0.2066, 0.25, 0.2066, 0.2755, 0.2149, 0.2245, 0.2851, 0.25, 0.2934, 0.25, 0.3893, 0.1681, 0.3627, 0.2755, 0.2851, 0.2913, 0.2634, 0.2913, 0.2634, 0.2755, 0.2851, 0.2245, 0.2851, 0.25, 0.2934, 0.25, 0.2934, 0.2245, 0.2851, 0.1175, 0.2931, 0.1175, 0.2069, 0.1175, 0.2069, 0.1175, 0.2931, 0.2913, 0.2634, 0.2913, 0.2366, 0.2913, 0.2366, 0.2913, 0.2634, 0.3319, 0.3627, 0.25, 0.3893, 0.25, 0.3893, 0.3319, 0.3627, 0.1681, 0.3627, 0.1175, 0.2931, 0.1175, 0.2931, 0.1681, 0.3627, 0.2913, 0.2366, 0.2755, 0.2149, 0.2755, 0.2149, 0.2913, 0.2366, 0.3825, 0.2931, 0.3319, 0.3627, 0.3319, 0.3627, 0.3825, 0.2931, 0.25, 0.3893, 0.1681, 0.3627, 0.1681, 0.3627, 0.25, 0.3893, 0.2755, 0.2149, 0.25, 0.2066, 0.25, 0.2066, 0.2755, 0.2149, 0.25, 0.2934, 0.2755, 0.2851, 0.3319, 0.3627, 0.25, 0.3893, 0.2913, 0.2634, 0.2913, 0.2366, 0.3825, 0.2069, 0.3825, 0.2931, 0.2755, 0.2149, 0.25, 0.2066, 0.25, 0.1107, 0.3319, 0.1373, 0.2245, 0.2149, 0.2087, 0.2366, 0.1175, 0.2069, 0.1681, 0.1373, 0.2087, 0.2634, 0.2245, 0.2851, 0.1681, 0.3627, 0.1175, 0.2931, 0.2913, 0.2366, 0.3825, 0.2069, 0.3825, 0.2069, 0.2913, 0.2366, 0.2245, 0.2149, 0.2087, 0.2366, 0.2087, 0.2366, 0.2245, 0.2149, 0.3319, 0.1373, 0.2755, 0.2149, 0.2755, 0.2149, 0.3319, 0.1373, 0.3825, 0.2069, 0.3825, 0.2931, 0.3825, 0.2931, 0.3825, 0.2069, 0.25, 0.2934, 0.2755, 0.2851, 0.2755, 0.2851, 0.25, 0.2934, 0.25, 0.2066, 0.25, 0.1107, 0.25, 0.1107, 0.25, 0.2066, 0.2087, 0.2634, 0.2245, 0.2851, 0.2245, 0.2851, 0.2087, 0.2634, 0.1681, 0.1373, 0.2245, 0.2149, 0.2245, 0.2149, 0.1681, 0.1373, 0.25, 0.1107, 0.3319, 0.1373, 0.3319, 0.1373, 0.25, 0.1107, 0.2913, 0.2634, 0.2913, 0.2366, 0.2913, 0.2366, 0.2913, 0.2634, 0.2087, 0.2366, 0.1175, 0.2069, 0.1175, 0.2069, 0.2087, 0.2366, 0.25, 0.3893, 0.25, 0.2934, 0.25, 0.2934, 0.25, 0.3893, 0.1175, 0.2931, 0.2087, 0.2634, 0.2087, 0.2634, 0.1175, 0.2931, 0.1175, 0.2069, 0.1681, 0.1373, 0.1681, 0.1373, 0.1175, 0.2069, 0.2755, 0.2851, 0.3319, 0.3627, 0.3319, 0.3627, 0.2755, 0.2851, 1.0, 0.5, 1.0, 1.0, 0.9, 1.0, 0.9, 0.5, 0.9, 0.5, 0.9, 1.0, 0.8, 1.0, 0.8, 0.5, 0.8, 0.5, 0.8, 1.0, 0.7, 1.0, 0.7, 0.5, 0.7, 0.5, 0.7, 1.0, 0.6, 1.0, 0.6, 0.5, 0.6, 0.5, 0.6, 1.0, 0.5, 1.0, 0.5, 0.5, 0.5, 0.5, 0.5, 1.0, 0.4, 1.0, 0.4, 0.5, 0.4, 0.5, 0.4, 1.0, 0.3, 1.0, 0.3, 0.5, 0.3, 0.5, 0.3, 1.0, 0.2, 1.0, 0.2, 0.5, 0.2755, 0.2851, 0.25, 0.2934, 0.2245, 0.2851, 0.2087, 0.2634, 0.2087, 0.2366, 0.2245, 0.2149, 0.25, 0.2066, 0.2755, 0.2149, 0.2913, 0.2366, 0.2913, 0.2634, 0.2, 0.5, 0.2, 1.0, 0.1, 1.0, 0.1, 0.5, 0.1, 0.5, 0.1, 1.0, -7.451e-08, 1.0, -7.451e-08, 0.5, 0.75, 0.49, 0.8911, 0.4442, 0.9783, 0.3242, 0.9783, 0.1758, 0.8911, 0.05584, 0.75, 0.01, 0.6089, 0.05584, 0.5217, 0.1758, 0.5217, 0.3242, 0.6089, 0.4442, 0.25, 0.3893, 0.3319, 0.3627, 0.3911, 0.4442, 0.25, 0.49, 0.3319, 0.3627, 0.3825, 0.2931, 0.4783, 0.3242, 0.3911, 0.4442, 0.3825, 0.2931, 0.3825, 0.2069, 0.4783, 0.1758, 0.4783, 0.3242, 0.3825, 0.2069, 0.3319, 0.1373, 0.3911, 0.05584, 0.4783, 0.1758, 0.3319, 0.1373, 0.25, 0.1107, 0.25, 0.01, 0.3911, 0.05584, 0.25, 0.1107, 0.1681, 0.1373, 0.1089, 0.05584, 0.25, 0.01, 0.1681, 0.1373, 0.1175, 0.2069, 0.02175, 0.1758, 0.1089, 0.05584, 0.1175, 0.2069, 0.1175, 0.2931, 0.02175, 0.3242, 0.02175, 0.1758, 0.1175, 0.2931, 0.1681, 0.3627, 0.1089, 0.4442, 0.02175, 0.3242, 0.1681, 0.3627, 0.25, 0.3893, 0.25, 0.49, 0.1089, 0.4442, 0.1175, 0.2069, 0.1681, 0.1373, 0.1681, 0.1373, 0.1175, 0.2069, 0.2087, 0.2634, 0.2245, 0.2851, 0.2245, 0.2851, 0.2087, 0.2634, 0.25, 0.2934, 0.2755, 0.2851, 0.2755, 0.2851, 0.25, 0.2934, 0.1681, 0.1373, 0.25, 0.1107, 0.25, 0.1107, 0.1681, 0.1373, 0.2087, 0.2366, 0.2087, 0.2634, 0.2087, 0.2634, 0.2087, 0.2366, 0.25, 0.1107, 0.3319, 0.1373, 0.3319, 0.1373, 0.25, 0.1107, 0.2245, 0.2149, 0.2087, 0.2366, 0.2087, 0.2366, 0.2245, 0.2149, 0.3319, 0.1373, 0.3825, 0.2069, 0.3825, 0.2069, 0.3319, 0.1373, 0.25, 0.2066, 0.2245, 0.2149, 0.2245, 0.2149, 0.25, 0.2066, 0.3825, 0.2069, 0.3825, 0.2931, 0.3825, 0.2931, 0.3825, 0.2069, 0.1681, 0.3627, 0.1175, 0.2931, 0.1175, 0.2931, 0.1681, 0.3627, 0.2755, 0.2851, 0.2913, 0.2634, 0.3825, 0.2931, 0.3319, 0.3627, 0.3319, 0.3627, 0.25, 0.3893, 0.25, 0.3893, 0.3319, 0.3627, 0.2913, 0.2366, 0.2755, 0.2149, 0.3319, 0.1373, 0.3825, 0.2069, 0.3825, 0.2931, 0.2913, 0.2634, 0.2913, 0.2634, 0.3825, 0.2931, 0.25, 0.2066, 0.2245, 0.2149, 0.1681, 0.1373, 0.25, 0.1107, 0.2245, 0.2851, 0.1681, 0.3627, 0.1681, 0.3627, 0.2245, 0.2851, 0.2087, 0.2366, 0.2087, 0.2634, 0.1175, 0.2931, 0.1175, 0.2069, 0.2755, 0.2149, 0.25, 0.2066, 0.25, 0.2066, 0.2755, 0.2149, 0.2245, 0.2851, 0.25, 0.2934, 0.25, 0.3893, 0.1681, 0.3627, 0.2755, 0.2851, 0.2913, 0.2634, 0.2913, 0.2634, 0.2755, 0.2851, 0.2245, 0.2851, 0.25, 0.2934, 0.25, 0.2934, 0.2245, 0.2851, 0.1175, 0.2931, 0.1175, 0.2069, 0.1175, 0.2069, 0.1175, 0.2931, 0.2913, 0.2634, 0.2913, 0.2366, 0.2913, 0.2366, 0.2913, 0.2634, 0.3319, 0.3627, 0.25, 0.3893, 0.25, 0.3893, 0.3319, 0.3627, 0.1681, 0.3627, 0.1175, 0.2931, 0.1175, 0.2931, 0.1681, 0.3627, 0.2913, 0.2366, 0.2755, 0.2149, 0.2755, 0.2149, 0.2913, 0.2366, 0.3825, 0.2931, 0.3319, 0.3627, 0.3319, 0.3627, 0.3825, 0.2931, 0.25, 0.3893, 0.1681, 0.3627, 0.1681, 0.3627, 0.25, 0.3893, 0.2755, 0.2149, 0.25, 0.2066, 0.25, 0.2066, 0.2755, 0.2149, 0.25, 0.2934, 0.2755, 0.2851, 0.3319, 0.3627, 0.25, 0.3893, 0.2913, 0.2634, 0.2913, 0.2366, 0.3825, 0.2069, 0.3825, 0.2931, 0.2755, 0.2149, 0.25, 0.2066, 0.25, 0.1107, 0.3319, 0.1373, 0.2245, 0.2149, 0.2087, 0.2366, 0.1175, 0.2069, 0.1681, 0.1373, 0.2087, 0.2634, 0.2245, 0.2851, 0.1681, 0.3627, 0.1175, 0.2931, 0.2913, 0.2366, 0.3825, 0.2069, 0.3825, 0.2069, 0.2913, 0.2366, 0.2245, 0.2149, 0.2087, 0.2366, 0.2087, 0.2366, 0.2245, 0.2149, 0.3319, 0.1373, 0.2755, 0.2149, 0.2755, 0.2149, 0.3319, 0.1373, 0.3825, 0.2069, 0.3825, 0.2931, 0.3825, 0.2931, 0.3825, 0.2069, 0.25, 0.2934, 0.2755, 0.2851, 0.2755, 0.2851, 0.25, 0.2934, 0.25, 0.2066, 0.25, 0.1107, 0.25, 0.1107, 0.25, 0.2066, 0.2087, 0.2634, 0.2245, 0.2851, 0.2245, 0.2851, 0.2087, 0.2634, 0.1681, 0.1373, 0.2245, 0.2149, 0.2245, 0.2149, 0.1681, 0.1373, 0.25, 0.1107, 0.3319, 0.1373, 0.3319, 0.1373, 0.25, 0.1107, 0.2913, 0.2634, 0.2913, 0.2366, 0.2913, 0.2366, 0.2913, 0.2634, 0.2087, 0.2366, 0.1175, 0.2069, 0.1175, 0.2069, 0.2087, 0.2366, 0.25, 0.3893, 0.25, 0.2934, 0.25, 0.2934, 0.25, 0.3893, 0.1175, 0.2931, 0.2087, 0.2634, 0.2087, 0.2634, 0.1175, 0.2931, 0.1175, 0.2069, 0.1681, 0.1373, 0.1681, 0.1373, 0.1175, 0.2069, 0.2755, 0.2851, 0.3319, 0.3627, 0.3319, 0.3627, 0.2755, 0.2851, 0.375, 0.375, 0.375, 0.5, 0.625, 0.5, 0.625, 0.375, 0.375, 0.375, 0.625, 0.375, 0.625, 0.5, 0.375, 0.5, 0.625, 0.375, 0.625, 0.5, 0.625, 0.5, 0.625, 0.375, 0.375, 0.5, 0.375, 0.375, 0.375, 0.375, 0.375, 0.5, 0.625, 0.5, 0.375, 0.5, 0.375, 0.5, 0.625, 0.5, 0.375, 0.375, 0.625, 0.375, 0.625, 0.375, 0.375, 0.375, 0.375, 0.375, 0.375, 0.4337, 0.375, 0.5, 0.625, 0.5, 0.625, 0.375, 0.55, 0.5855, 0.625, 0.5994, 0.625, 0.6465, 0.625, 0.6801, 0.5334, 0.6887, 0.5342, 0.6781, 0.4889, 0.6656, 0.4146, 0.6602, 0.375, 0.663, 0.375, 0.5882, 0.4225, 0.5946, 0.4999, 0.5949, 0.5334, 0.6887, 0.625, 0.6801, 0.625, 0.75, 0.375, 0.75, 0.375, 0.7186, 0.4135, 0.7213, 0.4863, 0.7141, 0.5328, 0.6964, 0.4278, 0.3967, 0.5722, 0.3967, 0.5722, 0.3967, 0.4278, 0.3967, 0.625, 0.375, 0.625, 0.5, 0.625, 0.5, 0.625, 0.375, 0.375, 0.5, 0.375, 0.4337, 0.375, 0.4261, 0.375, 0.5, 0.625, 0.5, 0.375, 0.5, 0.375, 0.5, 0.625, 0.5, 0.375, 0.375, 0.625, 0.375, 0.625, 0.375, 0.375, 0.375, 0.4278, 0.3967, 0.4278, 0.4783, 0.375, 0.5, 0.375, 0.4261, 0.375, 0.375, 0.5722, 0.3967, 0.4278, 0.3967, 0.375, 0.375, 0.625, 0.375, 0.5722, 0.4783, 0.5722, 0.3967, 0.625, 0.375, 0.625, 0.5, 0.4278, 0.4783, 0.5722, 0.4783, 0.625, 0.5, 0.375, 0.5, 0.4278, 0.3967, 0.5722, 0.3967, 0.5722, 0.4783, 0.4278, 0.4783, 0.5722, 0.3967, 0.5722, 0.4783, 0.5722, 0.4783, 0.5722, 0.3967, 0.4278, 0.4783, 0.4278, 0.3967, 0.4278, 0.3967, 0.4278, 0.4783, 0.5722, 0.4783, 0.4278, 0.4783, 0.4278, 0.4783, 0.5722, 0.4783, 0.375, 0.4261, 0.375, 0.4337, 0.375, 0.375, 0.375, 0.375, 0.375, 0.4337, 0.375, 0.375, 0.375, 0.375, 0.375, 0.4337, 0.375, 0.375, 0.375, 0.375, 0.375, 0.375, 0.375, 0.375, 0.375, 0.4261, 0.375, 0.4337, 0.375, 0.4337, 0.375, 0.4261, 0.375, 0.375, 0.375, 0.4261, 0.375, 0.4261, 0.375, 0.375, 0.5, 0.0, 0.5, 0.0699, 0.375, 0.0699, 0.375, 0.0, 0.625, 0.375, 0.625, 0.5, 0.375, 0.5, 0.375, 0.375, 0.625, 0.5, 0.625, 0.5335, 0.5667, 0.532, 0.4743, 0.5427, 0.436, 0.5649, 0.45, 0.5855, 0.375, 0.5994, 0.375, 0.5, 0.4746, 0.1633, 0.4746, 0.1633, 0.4004, 0.1633, 0.4004, 0.1633, 0.125, 0.625, 0.125, 0.625, 0.375, 0.625, 0.375, 0.625, 0.5, 0.0699, 0.5, 0.1506, 0.375, 0.1506, 0.375, 0.1114, 0.375, 0.0699, 0.4015, 0.0699, 0.4015, 0.0699, 0.4052, 0.0699, 0.4052, 0.0699, 0.375, 0.6508, 0.375, 0.6508, 0.375, 0.6463, 0.375, 0.6463, 0.375, 0.6394, 0.375, 0.6394, 0.375, 0.6059, 0.375, 0.6059, 0.375, 0.6077, 0.375, 0.6077, 0.375, 0.6319, 0.375, 0.6319, 0.625, 0.5, 0.625, 0.5, 0.625, 0.375, 0.625, 0.375, 0.5, 0.0699, 0.375, 0.0699, 0.375, 0.1114, 0.375, 0.1506, 0.5, 0.1506, 0.375, 0.6319, 0.375, 0.6319, 0.375, 0.6394, 0.375, 0.6394, 0.375, 0.675, 0.375, 0.675, 0.375, 0.6508, 0.375, 0.6508, 0.5, 0.0699, 0.5, 0.0699, 0.375, 0.0699, 0.4052, 0.0699, 0.375, 0.675, 0.375, 0.6734, 0.375, 0.6463, 0.375, 0.6508, 0.4052, 0.0699, 0.375, 0.0699, 0.375, 0.0699, 0.4015, 0.0699, 0.5, 0.0699, 0.5, 0.0699, 0.4052, 0.0699, 0.4015, 0.0699, 0.375, 0.5, 0.125, 0.5, 0.125, 0.625, 0.375, 0.625, 0.375, 0.6463, 0.375, 0.6463, 0.375, 0.6734, 0.375, 0.6734, 0.5, 0.0699, 0.5, 0.0699, 0.4015, 0.0699, 0.4015, 0.0699, 0.5, 0.1506, 0.5, 0.1506, 0.375, 0.1506, 0.3991, 0.1506, 0.375, 0.5, 0.375, 0.5, 0.625, 0.5, 0.625, 0.5, 0.125, 0.5, 0.125, 0.5, 0.125, 0.625, 0.125, 0.625, 0.3991, 0.1506, 0.375, 0.1506, 0.375, 0.1506, 0.4027, 0.1506, 0.625, 0.375, 0.375, 0.375, 0.375, 0.5, 0.625, 0.5, 0.4027, 0.1506, 0.4027, 0.1506, 0.3991, 0.1506, 0.3991, 0.1506, 0.5, 0.1506, 0.5, 0.1506, 0.4027, 0.1506, 0.4027, 0.1506, 0.375, 0.5, 0.375, 0.5, 0.125, 0.5, 0.125, 0.5, 0.375, 0.6319, 0.375, 0.6077, 0.375, 0.6059, 0.375, 0.6394, 0.375, 0.6059, 0.375, 0.6059, 0.375, 0.6077, 0.375, 0.6077, 0.375, 0.6077, 0.375, 0.5994, 0.375, 0.5994, 0.375, 0.6059, 0.375, 0.6059, 0.375, 0.5994, 0.375, 0.6465, 0.375, 0.6394, 0.375, 0.6319, 0.375, 0.6386, 0.375, 0.5994, 0.375, 0.6077, 0.375, 0.6394, 0.375, 0.6465, 0.375, 0.6386, 0.375, 0.6319, 0.375, 0.6508, 0.375, 0.6465, 0.375, 0.6801, 0.375, 0.675, 0.375, 0.6734, 0.375, 0.6801, 0.375, 0.6386, 0.375, 0.6463, 0.375, 0.675, 0.375, 0.6801, 0.375, 0.6801, 0.375, 0.6734, 0.375, 0.6463, 0.375, 0.6386, 0.375, 0.6465, 0.375, 0.6508, 0.625, 0.375, 0.625, 0.375, 0.375, 0.375, 0.375, 0.375, 0.3991, 0.1506, 0.4027, 0.1506, 0.5, 0.1506, 0.5, 0.1506, 0.4027, 0.1506, 0.375, 0.1506, 0.5, 0.1506, 0.5, 0.1506, 0.375, 0.625, 0.375, 0.625, 0.375, 0.5, 0.375, 0.5, 0.375, 0.6734, 0.375, 0.6734, 0.375, 0.675, 0.375, 0.675, 0.4052, 0.0699, 0.4052, 0.0699, 0.5, 0.0699, 0.5, 0.0699, 0.625, 0.375, 0.625, 0.5, 0.375, 0.5, 0.375, 0.375, 0.375, 0.5, 0.375, 0.625, 0.125, 0.625, 0.125, 0.5, 0.4015, 0.0699, 0.375, 0.0699, 0.5, 0.0699, 0.5, 0.0699, 0.375, 0.375, 0.375, 0.375, 0.375, 0.5, 0.375, 0.5, 0.3991, 0.1506, 0.3991, 0.1506, 0.5, 0.1506, 0.5, 0.1506, 0.375, 0.5, 0.375, 0.625, 0.125, 0.625, 0.125, 0.5, 0.625, 0.75, 0.625, 0.7814, 0.583, 0.7814, 0.583, 0.837, 0.625, 0.837, 0.625, 0.9118, 0.5582, 0.9118, 0.5582, 0.9665, 0.625, 0.9665, 0.625, 1.0, 0.5, 1.0, 0.5, 0.75, 0.5, 0.0699, 0.5, 0.1506, 0.375, 0.1506, 0.375, 0.1114, 0.375, 0.0699, 0.375, 0.1114, 0.375, 0.1114, 0.375, 0.1506, 0.375, 0.1506, 0.5, 0.1506, 0.5, 0.1506, 0.5, 0.0699, 0.5, 0.0699, 0.375, 0.0699, 0.375, 0.0699, 0.375, 0.1114, 0.375, 0.1114, 0.375, 0.1506, 0.375, 0.1506, 0.5, 0.1506, 0.5, 0.1506, 0.5, 0.0699, 0.5, 0.0699, 0.375, 0.0699, 0.375, 0.0699, 0.4746, 0.2374, 0.5, 0.25, 0.375, 0.25, 0.4004, 0.2374, 0.4004, 0.2374, 0.375, 0.25, 0.375, 0.1506, 0.4004, 0.1633, 0.4004, 0.1633, 0.375, 0.1506, 0.5, 0.1506, 0.4746, 0.1633, 0.4746, 0.1633, 0.5, 0.1506, 0.5, 0.25, 0.4746, 0.2374, 0.4746, 0.1633, 0.4746, 0.2374, 0.4004, 0.2374, 0.4004, 0.1633, 0.4004, 0.2374, 0.4004, 0.2374, 0.4746, 0.2374, 0.4746, 0.2374, 0.4746, 0.2374, 0.4746, 0.2374, 0.4746, 0.1633, 0.4746, 0.1633, 0.4004, 0.1633, 0.4004, 0.1633, 0.4004, 0.2374, 0.4004, 0.2374, 0.0, 0.5, 0.1, 0.5, 0.1, 1.0, 0.0, 1.0, 0.1, 0.5, 0.2, 0.5, 0.2, 1.0, 0.1, 1.0, 0.2, 0.5, 0.3, 0.5, 0.3, 1.0, 0.2, 1.0, 0.3, 0.5, 0.4, 0.5, 0.4, 1.0, 0.3, 1.0, 0.4, 0.5, 0.5, 0.5, 0.5, 1.0, 0.4, 1.0, 0.5, 0.5, 0.6, 0.5, 0.6, 1.0, 0.5, 1.0, 0.6, 0.5, 0.7, 0.5, 0.7, 1.0, 0.6, 1.0, 0.7, 0.5, 0.8, 0.5, 0.8, 1.0, 0.7, 1.0, 0.7245, 0.2851, 0.7087, 0.2634, 0.7087, 0.2366, 0.7245, 0.2149, 0.75, 0.2066, 0.7755, 0.2149, 0.7913, 0.2366, 0.7913, 0.2634, 0.7755, 0.2851, 0.75, 0.2934, 0.8, 0.5, 0.9, 0.5, 0.9, 1.0, 0.8, 1.0, 0.9, 0.5, 1.0, 0.5, 1.0, 1.0, 0.9, 1.0, 0.25, 0.49, 0.3911, 0.4442, 0.4783, 0.3242, 0.4783, 0.1758, 0.3911, 0.05584, 0.25, 0.01, 0.1089, 0.05584, 0.02175, 0.1758, 0.02175, 0.3242, 0.1089, 0.4442, 0.75, 0.3893, 0.75, 0.49, 0.6089, 0.4442, 0.6681, 0.3627, 0.6681, 0.3627, 0.6089, 0.4442, 0.5217, 0.3242, 0.6175, 0.2931, 0.6175, 0.2931, 0.5217, 0.3242, 0.5217, 0.1758, 0.6175, 0.2069, 0.6175, 0.2069, 0.5217, 0.1758, 0.6089, 0.05584, 0.6681, 0.1373, 0.6681, 0.1373, 0.6089, 0.05584, 0.75, 0.01, 0.75, 0.1107, 0.75, 0.1107, 0.75, 0.01, 0.8911, 0.05584, 0.8319, 0.1373, 0.8319, 0.1373, 0.8911, 0.05584, 0.9783, 0.1758, 0.8825, 0.2069, 0.8825, 0.2069, 0.9783, 0.1758, 0.9783, 0.3242, 0.8825, 0.2931, 0.8825, 0.2931, 0.9783, 0.3242, 0.8911, 0.4442, 0.8319, 0.3627, 0.8319, 0.3627, 0.8911, 0.4442, 0.75, 0.49, 0.75, 0.3893, 0.8825, 0.2069, 0.8825, 0.2069, 0.8319, 0.1373, 0.8319, 0.1373, 0.7913, 0.2634, 0.7913, 0.2634, 0.7755, 0.2851, 0.7755, 0.2851, 0.75, 0.2934, 0.75, 0.2934, 0.7245, 0.2851, 0.7245, 0.2851, 0.8319, 0.1373, 0.8319, 0.1373, 0.75, 0.1107, 0.75, 0.1107, 0.7913, 0.2366, 0.7913, 0.2366, 0.7913, 0.2634, 0.7913, 0.2634, 0.75, 0.1107, 0.75, 0.1107, 0.6681, 0.1373, 0.6681, 0.1373, 0.7755, 0.2149, 0.7755, 0.2149, 0.7913, 0.2366, 0.7913, 0.2366, 0.6681, 0.1373, 0.6681, 0.1373, 0.6175, 0.2069, 0.6175, 0.2069, 0.75, 0.2066, 0.75, 0.2066, 0.7755, 0.2149, 0.7755, 0.2149, 0.6175, 0.2069, 0.6175, 0.2069, 0.6175, 0.2931, 0.6175, 0.2931, 0.8319, 0.3627, 0.8319, 0.3627, 0.8825, 0.2931, 0.8825, 0.2931, 0.7245, 0.2851, 0.6681, 0.3627, 0.6175, 0.2931, 0.7087, 0.2634, 0.6681, 0.3627, 0.6681, 0.3627, 0.75, 0.3893, 0.75, 0.3893, 0.7087, 0.2366, 0.6175, 0.2069, 0.6681, 0.1373, 0.7245, 0.2149, 0.6175, 0.2931, 0.6175, 0.2931, 0.7087, 0.2634, 0.7087, 0.2634, 0.75, 0.2066, 0.75, 0.1107, 0.8319, 0.1373, 0.7755, 0.2149, 0.7755, 0.2851, 0.7755, 0.2851, 0.8319, 0.3627, 0.8319, 0.3627, 0.7913, 0.2366, 0.8825, 0.2069, 0.8825, 0.2931, 0.7913, 0.2634, 0.7245, 0.2149, 0.7245, 0.2149, 0.75, 0.2066, 0.75, 0.2066, 0.7755, 0.2851, 0.8319, 0.3627, 0.75, 0.3893, 0.75, 0.2934, 0.7245, 0.2851, 0.7245, 0.2851, 0.7087, 0.2634, 0.7087, 0.2634, 0.7755, 0.2851, 0.7755, 0.2851, 0.75, 0.2934, 0.75, 0.2934, 0.8825, 0.2931, 0.8825, 0.2931, 0.8825, 0.2069, 0.8825, 0.2069, 0.7087, 0.2634, 0.7087, 0.2634, 0.7087, 0.2366, 0.7087, 0.2366, 0.6681, 0.3627, 0.6681, 0.3627, 0.75, 0.3893, 0.75, 0.3893, 0.8319, 0.3627, 0.8319, 0.3627, 0.8825, 0.2931, 0.8825, 0.2931, 0.7087, 0.2366, 0.7087, 0.2366, 0.7245, 0.2149, 0.7245, 0.2149, 0.6175, 0.2931, 0.6175, 0.2931, 0.6681, 0.3627, 0.6681, 0.3627, 0.75, 0.3893, 0.75, 0.3893, 0.8319, 0.3627, 0.8319, 0.3627, 0.7245, 0.2149, 0.7245, 0.2149, 0.75, 0.2066, 0.75, 0.2066, 0.75, 0.2934, 0.75, 0.3893, 0.6681, 0.3627, 0.7245, 0.2851, 0.7087, 0.2634, 0.6175, 0.2931, 0.6175, 0.2069, 0.7087, 0.2366, 0.7245, 0.2149, 0.6681, 0.1373, 0.75, 0.1107, 0.75, 0.2066, 0.7755, 0.2149, 0.8319, 0.1373, 0.8825, 0.2069, 0.7913, 0.2366, 0.7913, 0.2634, 0.8825, 0.2931, 0.8319, 0.3627, 0.7755, 0.2851, 0.7087, 0.2366, 0.7087, 0.2366, 0.6175, 0.2069, 0.6175, 0.2069, 0.7755, 0.2149, 0.7755, 0.2149, 0.7913, 0.2366, 0.7913, 0.2366, 0.6681, 0.1373, 0.6681, 0.1373, 0.7245, 0.2149, 0.7245, 0.2149, 0.6175, 0.2069, 0.6175, 0.2069, 0.6175, 0.2931, 0.6175, 0.2931, 0.75, 0.2934, 0.75, 0.2934, 0.7245, 0.2851, 0.7245, 0.2851, 0.75, 0.2066, 0.75, 0.2066, 0.75, 0.1107, 0.75, 0.1107, 0.7913, 0.2634, 0.7913, 0.2634, 0.7755, 0.2851, 0.7755, 0.2851, 0.8319, 0.1373, 0.8319, 0.1373, 0.7755, 0.2149, 0.7755, 0.2149, 0.75, 0.1107, 0.75, 0.1107, 0.6681, 0.1373, 0.6681, 0.1373, 0.7087, 0.2634, 0.7087, 0.2634, 0.7087, 0.2366, 0.7087, 0.2366, 0.7913, 0.2366, 0.7913, 0.2366, 0.8825, 0.2069, 0.8825, 0.2069, 0.75, 0.3893, 0.75, 0.3893, 0.75, 0.2934, 0.75, 0.2934, 0.8825, 0.2931, 0.8825, 0.2931, 0.7913, 0.2634, 0.7913, 0.2634, 0.8825, 0.2069, 0.8825, 0.2069, 0.8319, 0.1373, 0.8319, 0.1373, 0.7245, 0.2851, 0.7245, 0.2851, 0.6681, 0.3627, 0.6681, 0.3627, 0.0, 0.5, 0.1, 0.5, 0.1, 1.0, 0.0, 1.0, 0.1, 0.5, 0.2, 0.5, 0.2, 1.0, 0.1, 1.0, 0.2, 0.5, 0.3, 0.5, 0.3, 1.0, 0.2, 1.0, 0.3, 0.5, 0.4, 0.5, 0.4, 1.0, 0.3, 1.0, 0.4, 0.5, 0.5, 0.5, 0.5, 1.0, 0.4, 1.0, 0.5, 0.5, 0.6, 0.5, 0.6, 1.0, 0.5, 1.0, 0.6, 0.5, 0.7, 0.5, 0.7, 1.0, 0.6, 1.0, 0.7, 0.5, 0.8, 0.5, 0.8, 1.0, 0.7, 1.0, 0.7245, 0.2851, 0.7087, 0.2634, 0.7087, 0.2366, 0.7245, 0.2149, 0.75, 0.2066, 0.7755, 0.2149, 0.7913, 0.2366, 0.7913, 0.2634, 0.7755, 0.2851, 0.75, 0.2934, 0.8, 0.5, 0.9, 0.5, 0.9, 1.0, 0.8, 1.0, 0.9, 0.5, 1.0, 0.5, 1.0, 1.0, 0.9, 1.0, 0.25, 0.49, 0.3911, 0.4442, 0.4783, 0.3242, 0.4783, 0.1758, 0.3911, 0.05584, 0.25, 0.01, 0.1089, 0.05584, 0.02175, 0.1758, 0.02175, 0.3242, 0.1089, 0.4442, 0.75, 0.3893, 0.75, 0.49, 0.6089, 0.4442, 0.6681, 0.3627, 0.6681, 0.3627, 0.6089, 0.4442, 0.5217, 0.3242, 0.6175, 0.2931, 0.6175, 0.2931, 0.5217, 0.3242, 0.5217, 0.1758, 0.6175, 0.2069, 0.6175, 0.2069, 0.5217, 0.1758, 0.6089, 0.05584, 0.6681, 0.1373, 0.6681, 0.1373, 0.6089, 0.05584, 0.75, 0.01, 0.75, 0.1107, 0.75, 0.1107, 0.75, 0.01, 0.8911, 0.05584, 0.8319, 0.1373, 0.8319, 0.1373, 0.8911, 0.05584, 0.9783, 0.1758, 0.8825, 0.2069, 0.8825, 0.2069, 0.9783, 0.1758, 0.9783, 0.3242, 0.8825, 0.2931, 0.8825, 0.2931, 0.9783, 0.3242, 0.8911, 0.4442, 0.8319, 0.3627, 0.8319, 0.3627, 0.8911, 0.4442, 0.75, 0.49, 0.75, 0.3893, 0.8825, 0.2069, 0.8825, 0.2069, 0.8319, 0.1373, 0.8319, 0.1373, 0.7913, 0.2634, 0.7913, 0.2634, 0.7755, 0.2851, 0.7755, 0.2851, 0.75, 0.2934, 0.75, 0.2934, 0.7245, 0.2851, 0.7245, 0.2851, 0.8319, 0.1373, 0.8319, 0.1373, 0.75, 0.1107, 0.75, 0.1107, 0.7913, 0.2366, 0.7913, 0.2366, 0.7913, 0.2634, 0.7913, 0.2634, 0.75, 0.1107, 0.75, 0.1107, 0.6681, 0.1373, 0.6681, 0.1373, 0.7755, 0.2149, 0.7755, 0.2149, 0.7913, 0.2366, 0.7913, 0.2366, 0.6681, 0.1373, 0.6681, 0.1373, 0.6175, 0.2069, 0.6175, 0.2069, 0.75, 0.2066, 0.75, 0.2066, 0.7755, 0.2149, 0.7755, 0.2149, 0.6175, 0.2069, 0.6175, 0.2069, 0.6175, 0.2931, 0.6175, 0.2931, 0.8319, 0.3627, 0.8319, 0.3627, 0.8825, 0.2931, 0.8825, 0.2931, 0.7245, 0.2851, 0.6681, 0.3627, 0.6175, 0.2931, 0.7087, 0.2634, 0.6681, 0.3627, 0.6681, 0.3627, 0.75, 0.3893, 0.75, 0.3893, 0.7087, 0.2366, 0.6175, 0.2069, 0.6681, 0.1373, 0.7245, 0.2149, 0.6175, 0.2931, 0.6175, 0.2931, 0.7087, 0.2634, 0.7087, 0.2634, 0.75, 0.2066, 0.75, 0.1107, 0.8319, 0.1373, 0.7755, 0.2149, 0.7755, 0.2851, 0.7755, 0.2851, 0.8319, 0.3627, 0.8319, 0.3627, 0.7913, 0.2366, 0.8825, 0.2069, 0.8825, 0.2931, 0.7913, 0.2634, 0.7245, 0.2149, 0.7245, 0.2149, 0.75, 0.2066, 0.75, 0.2066, 0.7755, 0.2851, 0.8319, 0.3627, 0.75, 0.3893, 0.75, 0.2934, 0.7245, 0.2851, 0.7245, 0.2851, 0.7087, 0.2634, 0.7087, 0.2634, 0.7755, 0.2851, 0.7755, 0.2851, 0.75, 0.2934, 0.75, 0.2934, 0.8825, 0.2931, 0.8825, 0.2931, 0.8825, 0.2069, 0.8825, 0.2069, 0.7087, 0.2634, 0.7087, 0.2634, 0.7087, 0.2366, 0.7087, 0.2366, 0.6681, 0.3627, 0.6681, 0.3627, 0.75, 0.3893, 0.75, 0.3893, 0.8319, 0.3627, 0.8319, 0.3627, 0.8825, 0.2931, 0.8825, 0.2931, 0.7087, 0.2366, 0.7087, 0.2366, 0.7245, 0.2149, 0.7245, 0.2149, 0.6175, 0.2931, 0.6175, 0.2931, 0.6681, 0.3627, 0.6681, 0.3627, 0.75, 0.3893, 0.75, 0.3893, 0.8319, 0.3627, 0.8319, 0.3627, 0.7245, 0.2149, 0.7245, 0.2149, 0.75, 0.2066, 0.75, 0.2066, 0.75, 0.2934, 0.75, 0.3893, 0.6681, 0.3627, 0.7245, 0.2851, 0.7087, 0.2634, 0.6175, 0.2931, 0.6175, 0.2069, 0.7087, 0.2366, 0.7245, 0.2149, 0.6681, 0.1373, 0.75, 0.1107, 0.75, 0.2066, 0.7755, 0.2149, 0.8319, 0.1373, 0.8825, 0.2069, 0.7913, 0.2366, 0.7913, 0.2634, 0.8825, 0.2931, 0.8319, 0.3627, 0.7755, 0.2851, 0.7087, 0.2366, 0.7087, 0.2366, 0.6175, 0.2069, 0.6175, 0.2069, 0.7755, 0.2149, 0.7755, 0.2149, 0.7913, 0.2366, 0.7913, 0.2366, 0.6681, 0.1373, 0.6681, 0.1373, 0.7245, 0.2149, 0.7245, 0.2149, 0.6175, 0.2069, 0.6175, 0.2069, 0.6175, 0.2931, 0.6175, 0.2931, 0.75, 0.2934, 0.75, 0.2934, 0.7245, 0.2851, 0.7245, 0.2851, 0.75, 0.2066, 0.75, 0.2066, 0.75, 0.1107, 0.75, 0.1107, 0.7913, 0.2634, 0.7913, 0.2634, 0.7755, 0.2851, 0.7755, 0.2851, 0.8319, 0.1373, 0.8319, 0.1373, 0.7755, 0.2149, 0.7755, 0.2149, 0.75, 0.1107, 0.75, 0.1107, 0.6681, 0.1373, 0.6681, 0.1373, 0.7087, 0.2634, 0.7087, 0.2634, 0.7087, 0.2366, 0.7087, 0.2366, 0.7913, 0.2366, 0.7913, 0.2366, 0.8825, 0.2069, 0.8825, 0.2069, 0.75, 0.3893, 0.75, 0.3893, 0.75, 0.2934, 0.75, 0.2934, 0.8825, 0.2931, 0.8825, 0.2931, 0.7913, 0.2634, 0.7913, 0.2634, 0.8825, 0.2069, 0.8825, 0.2069, 0.8319, 0.1373, 0.8319, 0.1373, 0.7245, 0.2851, 0.7245, 0.2851, 0.6681, 0.3627, 0.6681, 0.3627, 0.625, 0.375, 0.375, 0.375, 0.375, 0.5, 0.625, 0.5, 0.625, 0.375, 0.625, 0.5, 0.375, 0.5, 0.375, 0.375, 0.375, 0.375, 0.375, 0.375, 0.375, 0.5, 0.375, 0.5, 0.625, 0.5, 0.625, 0.5, 0.625, 0.375, 0.625, 0.375, 0.375, 0.5, 0.375, 0.5, 0.625, 0.5, 0.625, 0.5, 0.625, 0.375, 0.625, 0.375, 0.375, 0.375, 0.375, 0.375, 0.625, 0.375, 0.375, 0.375, 0.375, 0.5, 0.625, 0.5, 0.625, 0.4337, 0.45, 0.5855, 0.5001, 0.5949, 0.5775, 0.5946, 0.625, 0.5882, 0.625, 0.663, 0.5854, 0.6602, 0.5111, 0.6656, 0.4658, 0.6781, 0.4666, 0.6887, 0.375, 0.6801, 0.375, 0.6465, 0.375, 0.5994, 0.4666, 0.6887, 0.4672, 0.6964, 0.5137, 0.7141, 0.5865, 0.7213, 0.625, 0.7186, 0.625, 0.75, 0.375, 0.75, 0.375, 0.6801, 0.5722, 0.3967, 0.5722, 0.3967, 0.4278, 0.3967, 0.4278, 0.3967, 0.375, 0.375, 0.375, 0.375, 0.375, 0.5, 0.375, 0.5, 0.625, 0.5, 0.625, 0.5, 0.625, 0.4261, 0.625, 0.4337, 0.375, 0.5, 0.375, 0.5, 0.625, 0.5, 0.625, 0.5, 0.625, 0.375, 0.625, 0.375, 0.375, 0.375, 0.375, 0.375, 0.5722, 0.3967, 0.625, 0.375, 0.625, 0.4261, 0.625, 0.5, 0.5722, 0.4783, 0.4278, 0.3967, 0.375, 0.375, 0.625, 0.375, 0.5722, 0.3967, 0.4278, 0.4783, 0.375, 0.5, 0.375, 0.375, 0.4278, 0.3967, 0.5722, 0.4783, 0.625, 0.5, 0.375, 0.5, 0.4278, 0.4783, 0.5722, 0.3967, 0.5722, 0.4783, 0.4278, 0.4783, 0.4278, 0.3967, 0.4278, 0.3967, 0.4278, 0.3967, 0.4278, 0.4783, 0.4278, 0.4783, 0.5722, 0.4783, 0.5722, 0.4783, 0.5722, 0.3967, 0.5722, 0.3967, 0.4278, 0.4783, 0.4278, 0.4783, 0.5722, 0.4783, 0.5722, 0.4783, 0.625, 0.4261, 0.625, 0.375, 0.625, 0.375, 0.625, 0.4337, 0.625, 0.4337, 0.625, 0.4337, 0.625, 0.375, 0.625, 0.375, 0.625, 0.375, 0.625, 0.375, 0.625, 0.375, 0.625, 0.375, 0.625, 0.4261, 0.625, 0.4261, 0.625, 0.4337, 0.625, 0.4337, 0.625, 0.375, 0.625, 0.375, 0.625, 0.4261, 0.625, 0.4261])
me_cube.materials.append(mat_policecarblack)
me_cube.materials.append(mat_policecarwhite)
me_cube.materials.append(mat_policecarheadlight)
me_cube.materials.append(mat_policecarred)
me_cube.materials.append(mat_policecarwindows)
me_cube.materials.append(mat_policecarwheelspokes)
me_cube.materials.append(mat_policecarblue)
me_cube.use_remesh_preserve_volume = False
me_cube.use_remesh_preserve_attributes = False
me_cube.use_mirror_vertex_groups = False
me_cube.update()

# ---- objects
ob_cube = bpy.data.objects.new('Cube', me_cube)

# ---- transforms, parenting, visibility, modifiers, constraints
ob_cube.location = (0.0, 0.0, 0.877)
ob_cube.lock_rotations_4d = False
ob_cube.empty_display_type = 'ARROWS'
ob_cube.lineart.crease_threshold = 0.0

# ---- collection membership
col_collection.objects.link(ob_cube)

# ---- scene / render settings (as saved in the file)
scene.frame_start = 1; scene.frame_end = 250; scene.frame_set(1)
scene.render.engine = 'BLENDER_EEVEE_NEXT'
scene.cycles.use_denoising = False
scene.cycles.samples = 128
scene.cycles.sampling_pattern = 'TABULATED_SOBOL'
scene.cycles.use_adaptive_sampling = False
scene.cycles.use_light_tree = False
scene.view_settings.view_transform = 'Filmic'
bpy.context.view_layer.update()

# ---- added for rendering (the .blend has no active camera): camera
cam_auto = bpy.data.cameras.new('AutoCamera')
cam_auto.lens = 50.0
cam_auto.sensor_width = 36.0
cam_auto.clip_end = 1000.0
ob_auto_camera = bpy.data.objects.new('AutoCamera', cam_auto)
scene.collection.objects.link(ob_auto_camera)
ob_auto_camera.location = (6.50281, -8.20897, 6.72689)
ob_auto_camera.rotation_euler = (1.09748, -7.21219e-08, 0.694738)
scene.camera = ob_auto_camera
bpy.context.view_layer.update()
